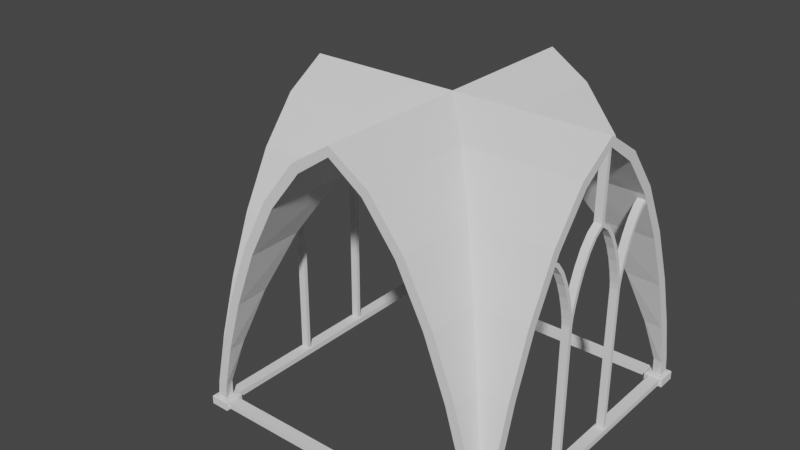 # Source: Ceiling_Crossing.blend  (saved by Blender 2.81.16; exported with 4.5.12 LTS)
import bpy
from mathutils import Matrix  # noqa: F401  (used for matrix-valued properties, if any)

bpy.ops.wm.read_factory_settings(use_empty=True)
scene = bpy.context.scene
scene.name = 'Scene'

# ---- collections
col_collection = bpy.data.collections.new('Collection'); scene.collection.children.link(col_collection)
col_rest = bpy.data.collections.new('rest'); col_collection.children.link(col_rest)
col_rest.hide_render = True
col_rest.hide_viewport = True

# ---- world
world_world = bpy.data.worlds.new('World'); scene.world = world_world
world_world.use_nodes = True; world_world.node_tree.nodes.clear()
_N = world_world.node_tree.nodes; _L = world_world.node_tree.links
n0 = _N.new('ShaderNodeOutputWorld'); n0.name = 'World Output'; n0.location = (300, 300)
n1 = _N.new('ShaderNodeBackground'); n1.name = 'Background'; n1.location = (10, 300)
n1.inputs[0].default_value = (0.05088, 0.05088, 0.05088, 1.0)
_L.new(n1.outputs[0], n0.inputs[0])
n0.is_active_output = True
world_world.color = (0.05088, 0.05088, 0.05088)
world_world.use_sun_shadow = False
world_world.sun_shadow_jitter_overblur = 0.0

# ---- meshes
me_lod_a_ceiling_crossing = bpy.data.meshes.new('LOD_A_Ceiling_Crossing')
me_lod_a_ceiling_crossing.from_pydata([(8.0, -0.08662, 0.7116), (8.0, -0.3432, 1.868), (8.0, -0.7646, 3.29), (8.0, -1.346, 4.795), (8.0, -2.082, 6.202), (8.0, -2.969, 7.331), (8.0, -8.0, -3.02e-07), (8.0, -7.913, 0.7116), (8.0, -7.657, 1.868), (8.0, -7.235, 3.29), (8.0, -6.654, 4.795), (8.0, -5.918, 6.202), (8.0, -5.031, 7.331), (8.0, -4.0, 8.0), (-1.431e-06, -0.08663, 0.7116), (-9.537e-07, -0.3432, 1.868), (-9.537e-07, -0.7646, 3.29), (-4.768e-07, -1.346, 4.795), (0.0, -2.082, 6.202), (2.384e-07, -2.969, 7.331), (1.431e-06, -8.0, 3.02e-07), (1.431e-06, -7.913, 0.7116), (1.192e-06, -7.657, 1.868), (1.669e-06, -7.235, 3.29), (1.192e-06, -6.654, 4.795), (9.537e-07, -5.918, 6.202), (9.537e-07, -5.031, 7.331), (7.153e-07, -4.0, 8.0), (4.0, -4.0, 8.0), (-1.907e-06, -1.907e-06, 3.02e-07), (0.08662, -1.907e-06, 0.7116), (0.3432, -1.669e-06, 1.868), (0.7646, -1.669e-06, 3.29), (1.346, -1.192e-06, 4.795), (2.082, -9.537e-07, 6.202), (2.969, -4.768e-07, 7.331), (8.0, 1.907e-06, -3.02e-07), (7.913, 1.907e-06, 0.7116), (7.657, 1.907e-06, 1.868), (7.235, 1.431e-06, 3.29), (6.654, 1.431e-06, 4.795), (5.918, 9.537e-07, 6.202), (5.031, 4.768e-07, 7.331), (4.0, 0.0, 8.0), (0.08663, -8.0, 0.7116), (0.3432, -8.0, 1.868), (0.7646, -8.0, 3.29), (1.346, -8.0, 4.795), (2.082, -8.0, 6.202), (2.969, -8.0, 7.331), (7.913, -8.0, 0.7116), (7.657, -8.0, 1.868), (7.235, -8.0, 3.29), (6.654, -8.0, 4.795), (5.918, -8.0, 6.202), (5.031, -8.0, 7.331), (4.0, -8.0, 8.0), (7.913, -7.913, 0.7116), (7.657, -7.657, 1.868), (0.3432, -7.657, 1.868), (0.08663, -7.913, 0.7116), (7.235, -7.235, 3.29), (6.654, -6.654, 4.795), (1.346, -6.654, 4.795), (0.7646, -7.235, 3.29), (5.031, -5.031, 7.331), (5.918, -5.918, 6.202), (2.082, -5.918, 6.202), (2.969, -5.031, 7.331), (5.031, -2.969, 7.331), (2.969, -2.969, 7.331), (5.918, -2.082, 6.202), (6.654, -1.346, 4.795), (1.346, -1.346, 4.795), (2.082, -2.082, 6.202), (7.235, -0.7646, 3.29), (7.657, -0.3432, 1.868), (0.7646, -0.7646, 3.29), (0.3432, -0.3432, 1.868), (7.913, -0.08662, 0.7116), (0.08662, -0.08663, 0.7116), (8.0, -0.333, 0.6693), (8.0, -0.5852, 1.806), (8.0, -1.001, 3.209), (8.0, -1.574, 4.691), (8.0, -2.292, 6.066), (8.0, -3.137, 7.146), (7.75, -7.75, -3.017e-07), (8.0, -7.667, 0.6693), (8.0, -7.415, 1.806), (8.0, -6.999, 3.209), (8.0, -6.426, 4.691), (8.0, -5.708, 6.066), (8.0, -4.863, 7.146), (8.0, -4.0, 7.75), (-1.431e-06, -0.333, 0.6693), (-9.537e-07, -0.5852, 1.806), (-9.537e-07, -1.001, 3.209), (-4.768e-07, -1.574, 4.691), (0.0, -2.292, 6.066), (2.384e-07, -3.137, 7.146), (0.25, -7.75, 3.017e-07), (1.431e-06, -7.667, 0.6693), (1.192e-06, -7.415, 1.806), (1.669e-06, -6.999, 3.209), (1.192e-06, -6.426, 4.691), (9.537e-07, -5.708, 6.066), (9.537e-07, -4.863, 7.146), (7.153e-07, -4.0, 7.75), (4.0, -4.0, 7.75), (0.25, -0.25, 3.017e-07), (0.333, -1.907e-06, 0.6693), (0.5852, -1.669e-06, 1.806), (1.001, -1.669e-06, 3.209), (1.574, -1.192e-06, 4.691), (2.292, -9.537e-07, 6.066), (3.137, -4.768e-07, 7.146), (7.75, -0.25, -3.017e-07), (7.667, 1.907e-06, 0.6693), (7.415, 1.907e-06, 1.806), (6.999, 1.431e-06, 3.209), (6.426, 1.431e-06, 4.691), (5.708, 9.537e-07, 6.066), (4.863, 4.768e-07, 7.146), (4.0, 0.0, 7.75), (0.333, -8.0, 0.6693), (0.5852, -8.0, 1.806), (1.001, -8.0, 3.209), (1.574, -8.0, 4.691), (2.292, -8.0, 6.066), (3.137, -8.0, 7.146), (7.667, -8.0, 0.6693), (7.415, -8.0, 1.806), (6.999, -8.0, 3.209), (6.426, -8.0, 4.691), (5.708, -8.0, 6.066), (4.863, -8.0, 7.146), (4.0, -8.0, 7.75), (7.742, -7.742, 0.651), (7.491, -7.491, 1.781), (0.5087, -7.491, 1.781), (0.2581, -7.742, 0.651), (7.077, -7.077, 3.179), (6.507, -6.507, 4.656), (1.493, -6.507, 4.656), (0.9231, -7.077, 3.179), (4.944, -4.944, 7.113), (5.791, -5.791, 6.028), (2.209, -5.791, 6.028), (3.056, -4.944, 7.113), (4.944, -3.056, 7.113), (3.056, -3.056, 7.113), (5.791, -2.209, 6.028), (6.507, -1.493, 4.656), (1.493, -1.493, 4.656), (2.209, -2.209, 6.028), (7.077, -0.9231, 3.179), (7.491, -0.5087, 1.781), (0.9231, -0.9231, 3.179), (0.5087, -0.5087, 1.781), (7.742, -0.2581, 0.651), (0.2581, -0.2581, 0.651), (0.25, 0.0, 0.0), (-1.907e-06, -0.25, 3.02e-07), (8.0, -0.25, -3.017e-07), (7.75, 0.0, -2.943e-07), (8.0, -7.75, -2.943e-07), (7.75, -8.0, -3.008e-07), (0.25, -8.0, 3.017e-07), (0.00314, -7.75, 3.022e-07)], [], [(4, 71, 69, 5), (2, 75, 72, 3), (0, 79, 76, 1), (5, 69, 28, 13), (3, 72, 71, 4), (1, 76, 75, 2), (11, 12, 65, 66), (9, 10, 62, 61), (7, 8, 58, 57), (12, 13, 28, 65), (10, 11, 66, 62), (8, 9, 61, 58), (18, 19, 70, 74), (16, 17, 73, 77), (14, 15, 78, 80), (19, 27, 28, 70), (17, 18, 74, 73), (15, 16, 77, 78), (25, 67, 68, 26), (23, 64, 63, 24), (21, 60, 59, 22), (26, 68, 28, 27), (24, 63, 67, 25), (22, 59, 64, 23), (34, 74, 70, 35), (32, 77, 73, 33), (30, 80, 78, 31), (35, 70, 28, 43), (33, 73, 74, 34), (31, 78, 77, 32), (41, 42, 69, 71), (39, 40, 72, 75), (37, 38, 76, 79), (42, 43, 28, 69), (40, 41, 71, 72), (38, 39, 75, 76), (48, 49, 68, 67), (46, 47, 63, 64), (44, 45, 59, 60), (49, 56, 28, 68), (47, 48, 67, 63), (45, 46, 64, 59), (54, 66, 65, 55), (52, 61, 62, 53), (50, 57, 58, 51), (55, 65, 28, 56), (53, 62, 66, 54), (51, 58, 61, 52), (79, 0, 36), (57, 50, 6), (7, 57, 6), (37, 79, 36), (30, 29, 80), (80, 29, 14), (60, 21, 20), (44, 60, 20), (85, 86, 150, 152), (83, 84, 153, 156), (81, 82, 157, 160), (86, 94, 109, 150), (84, 85, 152, 153), (82, 83, 156, 157), (92, 147, 146, 93), (90, 142, 143, 91), (88, 138, 139, 89), (93, 146, 109, 94), (91, 143, 147, 92), (89, 139, 142, 90), (99, 155, 151, 100), (97, 158, 154, 98), (95, 161, 159, 96), (100, 151, 109, 108), (98, 154, 155, 99), (96, 159, 158, 97), (106, 107, 149, 148), (104, 105, 144, 145), (102, 103, 140, 141), (107, 108, 109, 149), (105, 106, 148, 144), (103, 104, 145, 140), (115, 116, 151, 155), (113, 114, 154, 158), (111, 112, 159, 161), (116, 124, 109, 151), (114, 115, 155, 154), (112, 113, 158, 159), (122, 152, 150, 123), (120, 156, 153, 121), (118, 160, 157, 119), (123, 150, 109, 124), (121, 153, 152, 122), (119, 157, 156, 120), (129, 148, 149, 130), (127, 145, 144, 128), (125, 141, 140, 126), (130, 149, 109, 137), (128, 144, 148, 129), (126, 140, 145, 127), (135, 136, 146, 147), (133, 134, 143, 142), (131, 132, 139, 138), (136, 137, 109, 146), (134, 135, 147, 143), (132, 133, 142, 139), (165, 36, 164, 117), (131, 138, 87, 167), (88, 166, 87, 138), (118, 165, 117, 160), (29, 163, 110, 162), (102, 141, 101, 169), (168, 125, 141, 101), (0, 1, 82, 81), (1, 2, 83, 82), (2, 3, 84, 83), (3, 4, 85, 84), (4, 5, 86, 85), (5, 13, 94, 86), (6, 50, 131, 167), (8, 7, 88, 89), (9, 8, 89, 90), (10, 9, 90, 91), (11, 10, 91, 92), (12, 11, 92, 93), (13, 12, 93, 94), (15, 14, 95, 96), (16, 15, 96, 97), (17, 16, 97, 98), (18, 17, 98, 99), (19, 18, 99, 100), (27, 19, 100, 108), (168, 101, 169, 20), (21, 22, 103, 102), (22, 23, 104, 103), (23, 24, 105, 104), (24, 25, 106, 105), (25, 26, 107, 106), (26, 27, 108, 107), (30, 31, 112, 111), (31, 32, 113, 112), (32, 33, 114, 113), (33, 34, 115, 114), (34, 35, 116, 115), (35, 43, 124, 116), (36, 0, 81, 164), (38, 37, 118, 119), (39, 38, 119, 120), (40, 39, 120, 121), (41, 40, 121, 122), (42, 41, 122, 123), (43, 42, 123, 124), (45, 44, 125, 126), (46, 45, 126, 127), (47, 46, 127, 128), (48, 47, 128, 129), (49, 48, 129, 130), (56, 49, 130, 137), (50, 51, 132, 131), (51, 52, 133, 132), (52, 53, 134, 133), (53, 54, 135, 134), (54, 55, 136, 135), (55, 56, 137, 136), (36, 165, 118, 37), (29, 163, 95, 14), (20, 21, 102, 169), (166, 6, 167, 87), (95, 163, 110, 161), (111, 161, 110, 162), (29, 30, 111, 162), (81, 160, 117, 164), (6, 166, 88, 7), (44, 20, 168, 125)])
me_lod_a_ceiling_crossing.use_remesh_preserve_volume = False
me_lod_a_ceiling_crossing.use_remesh_preserve_attributes = False
me_lod_a_ceiling_crossing.use_mirror_vertex_groups = False
me_lod_a_ceiling_crossing.update()
me_lod_b_ceiling_crossing = bpy.data.meshes.new('LOD_B_Ceiling_Crossing')
me_lod_b_ceiling_crossing.from_pydata([(8.0, -0.08662, 0.7116), (8.0, -0.3432, 1.868), (8.0, -0.7646, 3.29), (8.0, -1.346, 4.795), (8.0, -2.082, 6.202), (8.0, -2.969, 7.331), (8.0, -8.0, -3.02e-07), (8.0, -7.913, 0.7116), (8.0, -7.657, 1.868), (8.0, -7.235, 3.29), (8.0, -6.654, 4.795), (8.0, -5.918, 6.202), (8.0, -5.031, 7.331), (8.0, -4.0, 8.0), (-1.431e-06, -0.08663, 0.7116), (-9.537e-07, -0.3432, 1.868), (-9.537e-07, -0.7646, 3.29), (-4.768e-07, -1.346, 4.795), (0.0, -2.082, 6.202), (2.384e-07, -2.969, 7.331), (1.431e-06, -8.0, 3.02e-07), (1.431e-06, -7.913, 0.7116), (1.192e-06, -7.657, 1.868), (1.669e-06, -7.235, 3.29), (1.192e-06, -6.654, 4.795), (9.537e-07, -5.918, 6.202), (9.537e-07, -5.031, 7.331), (7.153e-07, -4.0, 8.0), (4.0, -4.0, 8.0), (-1.907e-06, -1.907e-06, 3.02e-07), (0.08662, -1.907e-06, 0.7116), (0.3432, -1.669e-06, 1.868), (0.7646, -1.669e-06, 3.29), (1.346, -1.192e-06, 4.795), (2.082, -9.537e-07, 6.202), (2.969, -4.768e-07, 7.331), (8.0, 1.907e-06, -3.02e-07), (7.913, 1.907e-06, 0.7116), (7.657, 1.907e-06, 1.868), (7.235, 1.431e-06, 3.29), (6.654, 1.431e-06, 4.795), (5.918, 9.537e-07, 6.202), (5.031, 4.768e-07, 7.331), (4.0, 0.0, 8.0), (0.08663, -8.0, 0.7116), (0.3432, -8.0, 1.868), (0.7646, -8.0, 3.29), (1.346, -8.0, 4.795), (2.082, -8.0, 6.202), (2.969, -8.0, 7.331), (7.913, -8.0, 0.7116), (7.657, -8.0, 1.868), (7.235, -8.0, 3.29), (6.654, -8.0, 4.795), (5.918, -8.0, 6.202), (5.031, -8.0, 7.331), (4.0, -8.0, 8.0), (7.913, -7.913, 0.7116), (7.657, -7.657, 1.868), (0.3432, -7.657, 1.868), (0.08663, -7.913, 0.7116), (7.235, -7.235, 3.29), (6.654, -6.654, 4.795), (1.346, -6.654, 4.795), (0.7646, -7.235, 3.29), (5.031, -5.031, 7.331), (5.918, -5.918, 6.202), (2.082, -5.918, 6.202), (2.969, -5.031, 7.331), (5.031, -2.969, 7.331), (2.969, -2.969, 7.331), (5.918, -2.082, 6.202), (6.654, -1.346, 4.795), (1.346, -1.346, 4.795), (2.082, -2.082, 6.202), (7.235, -0.7646, 3.29), (7.657, -0.3432, 1.868), (0.7646, -0.7646, 3.29), (0.3432, -0.3432, 1.868), (7.913, -0.08662, 0.7116), (0.08662, -0.08663, 0.7116), (8.0, -0.333, 0.6693), (8.0, -0.5852, 1.806), (8.0, -1.001, 3.209), (8.0, -1.574, 4.691), (8.0, -2.292, 6.066), (8.0, -3.137, 7.146), (7.75, -7.75, -3.017e-07), (8.0, -7.667, 0.6693), (8.0, -7.415, 1.806), (8.0, -6.999, 3.209), (8.0, -6.426, 4.691), (8.0, -5.708, 6.066), (8.0, -4.863, 7.146), (8.0, -4.0, 7.75), (-1.431e-06, -0.333, 0.6693), (-9.537e-07, -0.5852, 1.806), (-9.537e-07, -1.001, 3.209), (-4.768e-07, -1.574, 4.691), (0.0, -2.292, 6.066), (2.384e-07, -3.137, 7.146), (0.25, -7.75, 3.017e-07), (1.431e-06, -7.667, 0.6693), (1.192e-06, -7.415, 1.806), (1.669e-06, -6.999, 3.209), (1.192e-06, -6.426, 4.691), (9.537e-07, -5.708, 6.066), (9.537e-07, -4.863, 7.146), (7.153e-07, -4.0, 7.75), (4.0, -4.0, 7.75), (0.25, -0.25, 3.017e-07), (0.333, -1.907e-06, 0.6693), (0.5852, -1.669e-06, 1.806), (1.001, -1.669e-06, 3.209), (1.574, -1.192e-06, 4.691), (2.292, -9.537e-07, 6.066), (3.137, -4.768e-07, 7.146), (7.75, -0.25, -3.017e-07), (7.667, 1.907e-06, 0.6693), (7.415, 1.907e-06, 1.806), (6.999, 1.431e-06, 3.209), (6.426, 1.431e-06, 4.691), (5.708, 9.537e-07, 6.066), (4.863, 4.768e-07, 7.146), (4.0, 0.0, 7.75), (0.333, -8.0, 0.6693), (0.5852, -8.0, 1.806), (1.001, -8.0, 3.209), (1.574, -8.0, 4.691), (2.292, -8.0, 6.066), (3.137, -8.0, 7.146), (7.667, -8.0, 0.6693), (7.415, -8.0, 1.806), (6.999, -8.0, 3.209), (6.426, -8.0, 4.691), (5.708, -8.0, 6.066), (4.863, -8.0, 7.146), (4.0, -8.0, 7.75), (7.742, -7.742, 0.651), (7.491, -7.491, 1.781), (0.5087, -7.491, 1.781), (0.2581, -7.742, 0.651), (7.077, -7.077, 3.179), (6.507, -6.507, 4.656), (1.493, -6.507, 4.656), (0.9231, -7.077, 3.179), (4.944, -4.944, 7.113), (5.791, -5.791, 6.028), (2.209, -5.791, 6.028), (3.056, -4.944, 7.113), (4.944, -3.056, 7.113), (3.056, -3.056, 7.113), (5.791, -2.209, 6.028), (6.507, -1.493, 4.656), (1.493, -1.493, 4.656), (2.209, -2.209, 6.028), (7.077, -0.9231, 3.179), (7.491, -0.5087, 1.781), (0.9231, -0.9231, 3.179), (0.5087, -0.5087, 1.781), (7.742, -0.2581, 0.651), (0.2581, -0.2581, 0.651), (0.25, 0.0, 0.0), (-1.907e-06, -0.25, 3.02e-07), (8.0, -0.25, -3.017e-07), (7.75, 0.0, -2.943e-07), (8.0, -7.75, -2.943e-07), (7.75, -8.0, -3.008e-07), (0.25, -8.0, 3.017e-07), (0.00314, -7.75, 3.022e-07), (7.75, 0.025, 0.05), (7.75, 0.025, 0.2), (7.75, -0.275, 0.05), (7.75, -0.275, 0.2), (0.25, 0.025, 0.05), (0.25, 0.025, 0.2), (0.25, -0.275, 0.05), (0.25, -0.275, 0.2), (4.0, -0.275, 0.05), (4.0, -0.275, 0.2), (4.0, 0.025, 0.05), (4.0, 0.025, 0.2), (0.25, -8.025, 0.05), (0.25, -8.025, 0.2), (0.25, -7.725, 0.05), (0.25, -7.725, 0.2), (7.75, -8.025, 0.05), (7.75, -8.025, 0.2), (7.75, -7.725, 0.05), (7.75, -7.725, 0.2), (4.0, -7.725, 0.05), (4.0, -7.725, 0.2), (4.0, -8.025, 0.05), (4.0, -8.025, 0.2), (8.025, -7.75, 0.05), (8.025, -7.75, 0.2), (7.725, -7.75, 0.05), (7.725, -7.75, 0.2), (8.025, -0.25, 0.05), (8.025, -0.25, 0.2), (7.725, -0.25, 0.05), (7.725, -0.25, 0.2), (7.725, -4.0, 0.05), (7.725, -4.0, 0.2), (8.025, -4.0, 0.05), (8.025, -4.0, 0.2), (-0.02501, -0.25, 0.05), (-0.02501, -0.25, 0.2), (0.275, -0.25, 0.05), (0.275, -0.25, 0.2), (-0.02499, -7.75, 0.05), (-0.02499, -7.75, 0.2), (0.275, -7.75, 0.05), (0.275, -7.75, 0.2), (0.275, -4.0, 0.05), (0.275, -4.0, 0.2), (-0.025, -4.0, 0.05), (-0.025, -4.0, 0.2), (-0.1, -0.4, 0.0), (-0.1, 0.1, 0.0), (0.4, -0.4, 0.0), (0.4, 0.1, 0.0), (-0.06512, -0.3651, 0.25), (-0.1, -0.4, 0.2151), (-0.06512, 0.06512, 0.25), (-0.1, 0.1, 0.2151), (0.3651, -0.3651, 0.25), (0.4, -0.4, 0.2151), (0.3651, 0.06512, 0.25), (0.4, 0.1, 0.2151), (-0.1, -8.1, 0.0), (-0.1, -7.6, 0.0), (0.4, -8.1, 0.0), (0.4, -7.6, 0.0), (-0.06512, -8.065, 0.25), (-0.1, -8.1, 0.2151), (-0.06512, -7.635, 0.25), (-0.1, -7.6, 0.2151), (0.3651, -8.065, 0.25), (0.4, -8.1, 0.2151), (0.3651, -7.635, 0.25), (0.4, -7.6, 0.2151), (7.6, -8.1, 0.0), (7.6, -7.6, 0.0), (8.1, -8.1, 0.0), (8.1, -7.6, 0.0), (7.635, -8.065, 0.25), (7.6, -8.1, 0.2151), (7.635, -7.635, 0.25), (7.6, -7.6, 0.2151), (8.065, -8.065, 0.25), (8.1, -8.1, 0.2151), (8.065, -7.635, 0.25), (8.1, -7.6, 0.2151), (7.6, -0.4, 0.0), (7.6, 0.1, 0.0), (8.1, -0.4, 0.0), (8.1, 0.1, 0.0), (7.635, -0.3651, 0.25), (7.6, -0.4, 0.2151), (7.635, 0.06512, 0.25), (7.6, 0.1, 0.2151), (8.065, -0.3651, 0.25), (8.1, -0.4, 0.2151), (8.065, 0.06512, 0.25), (8.1, 0.1, 0.2151), (7.975, -3.083, 4.167), (7.975, -3.146, 4.451), (7.975, -3.25, 4.802), (7.975, -3.393, 5.173), (7.975, -3.573, 5.517), (7.975, -3.784, 5.787), (7.975, -4.917, 4.167), (7.975, -4.854, 4.451), (7.975, -4.75, 4.802), (7.975, -4.607, 5.173), (7.975, -4.427, 5.517), (7.975, -4.216, 5.787), (7.975, -4.022, 5.922), (7.975, -3.062, 4.0), (7.975, -4.938, 4.0), (7.775, -3.083, 4.167), (7.775, -3.146, 4.451), (7.775, -3.25, 4.802), (7.775, -3.393, 5.173), (7.775, -3.573, 5.517), (7.775, -3.784, 5.787), (7.775, -4.917, 4.167), (7.775, -4.854, 4.451), (7.775, -4.75, 4.802), (7.775, -4.607, 5.173), (7.775, -4.427, 5.517), (7.775, -4.216, 5.787), (7.775, -4.022, 5.922), (7.775, -3.062, 4.0), (7.775, -4.938, 4.0), (7.975, -3.978, 5.922), (7.775, -3.978, 5.922), (7.775, -2.979, 4.451), (7.775, -2.875, 4.802), (7.775, -2.732, 5.173), (7.775, -2.552, 5.517), (7.775, -2.341, 5.787), (7.975, -2.979, 4.451), (7.975, -2.875, 4.802), (7.975, -2.732, 5.173), (7.975, -2.552, 5.517), (7.975, -2.341, 5.787), (7.775, -2.147, 5.922), (7.975, -2.147, 5.922), (7.975, -5.021, 4.451), (7.975, -5.125, 4.802), (7.975, -5.268, 5.173), (7.975, -5.448, 5.517), (7.975, -5.659, 5.787), (7.775, -4.958, 4.167), (7.775, -5.021, 4.451), (7.775, -5.125, 4.802), (7.775, -5.268, 5.173), (7.775, -5.448, 5.517), (7.775, -5.659, 5.787), (7.975, -5.853, 5.922), (7.775, -5.853, 5.922), (7.775, -3.062, 0.125), (7.975, -3.062, 0.125), (7.975, -4.938, 0.125), (7.775, -4.938, 0.125), (7.975, -3.049, 4.477), (7.975, -3.156, 4.835), (7.975, -3.302, 5.214), (7.975, -3.489, 5.571), (7.975, -3.716, 5.859), (7.975, -4.99, 4.309), (7.975, -4.951, 4.477), (7.975, -4.844, 4.835), (7.975, -4.698, 5.214), (7.975, -4.511, 5.571), (7.975, -4.284, 5.859), (7.975, -4.052, 6.018), (7.975, -3.042, 4.167), (7.975, -4.958, 4.167), (7.775, -3.049, 4.477), (7.775, -3.156, 4.835), (7.775, -3.302, 5.214), (7.775, -3.489, 5.571), (7.775, -3.716, 5.859), (7.775, -4.99, 4.309), (7.775, -4.951, 4.477), (7.775, -4.844, 4.835), (7.775, -4.698, 5.214), (7.775, -4.511, 5.571), (7.775, -4.284, 5.859), (7.775, -4.052, 6.018), (7.775, -3.042, 4.167), (7.975, -3.948, 6.018), (7.775, -3.948, 6.018), (7.775, -2.943, 4.15), (7.775, -2.882, 4.426), (7.775, -2.78, 4.77), (7.775, -2.64, 5.132), (7.775, -2.468, 5.462), (7.775, -2.272, 5.714), (7.775, -2.963, 3.994), (7.975, -2.943, 4.15), (7.975, -2.882, 4.426), (7.975, -2.78, 4.77), (7.975, -2.64, 5.132), (7.975, -2.468, 5.462), (7.975, -2.272, 5.714), (7.975, -2.963, 3.994), (7.775, -2.089, 5.84), (7.975, -2.089, 5.84), (7.975, -5.057, 4.15), (7.975, -5.118, 4.426), (7.975, -5.22, 4.77), (7.975, -5.36, 5.132), (7.975, -5.532, 5.462), (7.975, -5.728, 5.714), (7.975, -5.037, 3.994), (7.775, -5.057, 4.15), (7.775, -5.118, 4.426), (7.775, -5.22, 4.77), (7.775, -5.36, 5.132), (7.775, -5.532, 5.462), (7.775, -5.728, 5.714), (7.775, -5.037, 3.994), (7.975, -5.911, 5.84), (7.775, -5.911, 5.84), (7.775, -2.963, 0.125), (7.975, -2.963, 0.125), (7.975, -5.037, 0.125), (7.775, -5.037, 0.125), (7.775, -3.01, 4.309), (7.975, -3.01, 4.309), (7.775, -2.913, 4.288), (7.975, -2.913, 4.288), (7.975, -5.087, 4.288), (7.775, -5.087, 4.288), (7.975, -3.948, 7.797), (7.975, -4.052, 7.797), (7.775, -3.948, 7.797), (7.775, -4.052, 7.797), (0.025, -4.942, 4.167), (0.025, -4.879, 4.451), (0.025, -4.775, 4.802), (0.025, -4.632, 5.173), (0.025, -4.452, 5.517), (0.025, -4.241, 5.787), (0.025, -3.108, 4.167), (0.025, -3.171, 4.451), (0.025, -3.275, 4.802), (0.025, -3.418, 5.173), (0.025, -3.598, 5.517), (0.025, -3.809, 5.787), (0.025, -4.003, 5.922), (0.025, -4.963, 4.0), (0.025, -3.088, 4.0), (0.225, -4.942, 4.167), (0.225, -4.879, 4.451), (0.225, -4.775, 4.802), (0.225, -4.632, 5.173), (0.225, -4.452, 5.517), (0.225, -4.241, 5.787), (0.225, -3.108, 4.167), (0.225, -3.171, 4.451), (0.225, -3.275, 4.802), (0.225, -3.418, 5.173), (0.225, -3.598, 5.517), (0.225, -3.809, 5.787), (0.225, -4.003, 5.922), (0.225, -4.963, 4.0), (0.225, -3.088, 4.0), (0.025, -4.047, 5.922), (0.225, -4.047, 5.922), (0.225, -5.046, 4.451), (0.225, -5.15, 4.802), (0.225, -5.293, 5.173), (0.225, -5.473, 5.517), (0.225, -5.684, 5.787), (0.025, -5.046, 4.451), (0.025, -5.15, 4.802), (0.025, -5.293, 5.173), (0.025, -5.473, 5.517), (0.025, -5.684, 5.787), (0.225, -5.878, 5.922), (0.025, -5.878, 5.922), (0.025, -3.004, 4.451), (0.025, -2.9, 4.802), (0.025, -2.757, 5.173), (0.025, -2.577, 5.517), (0.025, -2.366, 5.787), (0.225, -3.067, 4.167), (0.225, -3.004, 4.451), (0.225, -2.9, 4.802), (0.225, -2.757, 5.173), (0.225, -2.577, 5.517), (0.225, -2.366, 5.787), (0.025, -2.172, 5.922), (0.225, -2.172, 5.922), (0.225, -4.963, 0.125), (0.025, -4.963, 0.125), (0.025, -3.088, 0.125), (0.225, -3.088, 0.125), (0.025, -4.976, 4.477), (0.025, -4.869, 4.835), (0.025, -4.723, 5.214), (0.025, -4.536, 5.571), (0.025, -4.309, 5.859), (0.025, -3.035, 4.309), (0.025, -3.074, 4.477), (0.025, -3.181, 4.835), (0.025, -3.327, 5.214), (0.025, -3.514, 5.571), (0.025, -3.741, 5.859), (0.025, -3.973, 6.018), (0.025, -4.983, 4.167), (0.025, -3.067, 4.167), (0.225, -4.976, 4.477), (0.225, -4.869, 4.835), (0.225, -4.723, 5.214), (0.225, -4.536, 5.571), (0.225, -4.309, 5.859), (0.225, -3.035, 4.309), (0.225, -3.074, 4.477), (0.225, -3.181, 4.835), (0.225, -3.327, 5.214), (0.225, -3.514, 5.571), (0.225, -3.741, 5.859), (0.225, -3.973, 6.018), (0.225, -4.983, 4.167), (0.025, -4.077, 6.018), (0.225, -4.077, 6.018), (0.225, -5.082, 4.15), (0.225, -5.143, 4.426), (0.225, -5.245, 4.77), (0.225, -5.385, 5.132), (0.225, -5.557, 5.462), (0.225, -5.753, 5.714), (0.225, -5.062, 3.994), (0.025, -5.082, 4.15), (0.025, -5.143, 4.426), (0.025, -5.245, 4.77), (0.025, -5.385, 5.132), (0.025, -5.557, 5.462), (0.025, -5.753, 5.714), (0.025, -5.062, 3.994), (0.225, -5.936, 5.84), (0.025, -5.936, 5.84), (0.025, -2.968, 4.15), (0.025, -2.907, 4.426), (0.025, -2.805, 4.77), (0.025, -2.665, 5.132), (0.025, -2.493, 5.462), (0.025, -2.297, 5.714), (0.025, -2.988, 3.994), (0.225, -2.968, 4.15), (0.225, -2.907, 4.426), (0.225, -2.805, 4.77), (0.225, -2.665, 5.132), (0.225, -2.493, 5.462), (0.225, -2.297, 5.714), (0.225, -2.988, 3.994), (0.025, -2.114, 5.84), (0.225, -2.114, 5.84), (0.225, -5.062, 0.125), (0.025, -5.062, 0.125), (0.025, -2.988, 0.125), (0.225, -2.988, 0.125), (0.225, -5.015, 4.309), (0.025, -5.015, 4.309), (0.225, -5.112, 4.288), (0.025, -5.112, 4.288), (0.025, -2.938, 4.288), (0.225, -2.938, 4.288), (0.025, -4.077, 7.797), (0.025, -3.973, 7.797), (0.225, -4.077, 7.797), (0.225, -3.973, 7.797)], [], [(4, 71, 69, 5), (2, 75, 72, 3), (0, 79, 76, 1), (5, 69, 28, 13), (3, 72, 71, 4), (1, 76, 75, 2), (11, 12, 65, 66), (9, 10, 62, 61), (7, 8, 58, 57), (12, 13, 28, 65), (10, 11, 66, 62), (8, 9, 61, 58), (18, 19, 70, 74), (16, 17, 73, 77), (14, 15, 78, 80), (19, 27, 28, 70), (17, 18, 74, 73), (15, 16, 77, 78), (25, 67, 68, 26), (23, 64, 63, 24), (21, 60, 59, 22), (26, 68, 28, 27), (24, 63, 67, 25), (22, 59, 64, 23), (34, 74, 70, 35), (32, 77, 73, 33), (30, 80, 78, 31), (35, 70, 28, 43), (33, 73, 74, 34), (31, 78, 77, 32), (41, 42, 69, 71), (39, 40, 72, 75), (37, 38, 76, 79), (42, 43, 28, 69), (40, 41, 71, 72), (38, 39, 75, 76), (48, 49, 68, 67), (46, 47, 63, 64), (44, 45, 59, 60), (49, 56, 28, 68), (47, 48, 67, 63), (45, 46, 64, 59), (54, 66, 65, 55), (52, 61, 62, 53), (50, 57, 58, 51), (55, 65, 28, 56), (53, 62, 66, 54), (51, 58, 61, 52), (79, 0, 36), (57, 50, 6), (7, 57, 6), (37, 79, 36), (30, 29, 80), (80, 29, 14), (60, 21, 20), (44, 60, 20), (85, 86, 150, 152), (83, 84, 153, 156), (81, 82, 157, 160), (86, 94, 109, 150), (84, 85, 152, 153), (82, 83, 156, 157), (92, 147, 146, 93), (90, 142, 143, 91), (88, 138, 139, 89), (93, 146, 109, 94), (91, 143, 147, 92), (89, 139, 142, 90), (99, 155, 151, 100), (97, 158, 154, 98), (95, 161, 159, 96), (100, 151, 109, 108), (98, 154, 155, 99), (96, 159, 158, 97), (106, 107, 149, 148), (104, 105, 144, 145), (102, 103, 140, 141), (107, 108, 109, 149), (105, 106, 148, 144), (103, 104, 145, 140), (115, 116, 151, 155), (113, 114, 154, 158), (111, 112, 159, 161), (116, 124, 109, 151), (114, 115, 155, 154), (112, 113, 158, 159), (122, 152, 150, 123), (120, 156, 153, 121), (118, 160, 157, 119), (123, 150, 109, 124), (121, 153, 152, 122), (119, 157, 156, 120), (129, 148, 149, 130), (127, 145, 144, 128), (125, 141, 140, 126), (130, 149, 109, 137), (128, 144, 148, 129), (126, 140, 145, 127), (135, 136, 146, 147), (133, 134, 143, 142), (131, 132, 139, 138), (136, 137, 109, 146), (134, 135, 147, 143), (132, 133, 142, 139), (165, 36, 164, 117), (131, 138, 87, 167), (88, 166, 87, 138), (118, 165, 117, 160), (29, 162, 110, 163), (102, 141, 101, 169), (168, 101, 141, 125), (0, 1, 82, 81), (1, 2, 83, 82), (2, 3, 84, 83), (3, 4, 85, 84), (4, 5, 86, 85), (5, 13, 94, 86), (6, 50, 131, 167), (8, 7, 88, 89), (9, 8, 89, 90), (10, 9, 90, 91), (11, 10, 91, 92), (12, 11, 92, 93), (13, 12, 93, 94), (15, 14, 95, 96), (16, 15, 96, 97), (17, 16, 97, 98), (18, 17, 98, 99), (19, 18, 99, 100), (27, 19, 100, 108), (168, 20, 169, 101), (21, 22, 103, 102), (22, 23, 104, 103), (23, 24, 105, 104), (24, 25, 106, 105), (25, 26, 107, 106), (26, 27, 108, 107), (30, 31, 112, 111), (31, 32, 113, 112), (32, 33, 114, 113), (33, 34, 115, 114), (34, 35, 116, 115), (35, 43, 124, 116), (36, 0, 81, 164), (38, 37, 118, 119), (39, 38, 119, 120), (40, 39, 120, 121), (41, 40, 121, 122), (42, 41, 122, 123), (43, 42, 123, 124), (45, 44, 125, 126), (46, 45, 126, 127), (47, 46, 127, 128), (48, 47, 128, 129), (49, 48, 129, 130), (56, 49, 130, 137), (50, 51, 132, 131), (51, 52, 133, 132), (52, 53, 134, 133), (53, 54, 135, 134), (54, 55, 136, 135), (55, 56, 137, 136), (36, 165, 118, 37), (29, 163, 95, 14), (20, 21, 102, 169), (166, 6, 167, 87), (95, 163, 110, 161), (111, 161, 110, 162), (29, 30, 111, 162), (81, 160, 117, 164), (6, 166, 88, 7), (44, 20, 168, 125), (170, 171, 173, 172), (178, 179, 177, 176), (176, 177, 175, 174), (180, 181, 171, 170), (178, 176, 174, 180), (179, 173, 171, 181), (177, 179, 181, 175), (172, 178, 180, 170), (174, 175, 181, 180), (172, 173, 179, 178), (182, 183, 185, 184), (190, 191, 189, 188), (188, 189, 187, 186), (192, 193, 183, 182), (190, 188, 186, 192), (191, 185, 183, 193), (189, 191, 193, 187), (184, 190, 192, 182), (186, 187, 193, 192), (184, 185, 191, 190), (194, 195, 197, 196), (202, 203, 201, 200), (200, 201, 199, 198), (204, 205, 195, 194), (202, 200, 198, 204), (203, 197, 195, 205), (201, 203, 205, 199), (196, 202, 204, 194), (198, 199, 205, 204), (196, 197, 203, 202), (206, 207, 209, 208), (214, 215, 213, 212), (212, 213, 211, 210), (216, 217, 207, 206), (214, 212, 210, 216), (215, 209, 207, 217), (213, 215, 217, 211), (208, 214, 216, 206), (210, 211, 217, 216), (208, 209, 215, 214), (228, 224, 222, 226), (221, 229, 227, 220), (218, 223, 225, 219), (219, 221, 220, 218), (219, 225, 229, 221), (222, 224, 225, 223), (224, 228, 229, 225), (228, 226, 227, 229), (226, 222, 223, 227), (220, 227, 223, 218), (240, 236, 234, 238), (233, 241, 239, 232), (230, 235, 237, 231), (231, 233, 232, 230), (231, 237, 241, 233), (234, 236, 237, 235), (236, 240, 241, 237), (240, 238, 239, 241), (238, 234, 235, 239), (232, 239, 235, 230), (252, 248, 246, 250), (245, 253, 251, 244), (242, 247, 249, 243), (243, 245, 244, 242), (243, 249, 253, 245), (246, 248, 249, 247), (248, 252, 253, 249), (252, 250, 251, 253), (250, 246, 247, 251), (244, 251, 247, 242), (264, 260, 258, 262), (257, 265, 263, 256), (254, 259, 261, 255), (255, 257, 256, 254), (255, 261, 265, 257), (258, 260, 261, 259), (260, 264, 265, 261), (264, 262, 263, 265), (262, 258, 259, 263), (256, 263, 259, 254), (277, 292, 293, 278), (270, 271, 286, 285), (272, 280, 295, 287), (296, 278, 293, 297), (266, 281, 294, 279), (272, 287, 288, 273), (273, 288, 289, 274), (266, 267, 282, 281), (274, 289, 290, 275), (267, 268, 283, 282), (275, 290, 291, 276), (268, 269, 284, 283), (276, 291, 292, 277), (269, 270, 285, 284), (271, 296, 297, 286), (301, 306, 307, 302), (392, 393, 303, 298), (298, 303, 304, 299), (299, 304, 305, 300), (300, 305, 306, 301), (302, 307, 309, 308), (313, 319, 320, 314), (340, 280, 295, 315), (332, 346, 316, 310), (310, 316, 317, 311), (311, 317, 318, 312), (312, 318, 319, 313), (314, 320, 322, 321), (295, 280, 325, 326), (279, 294, 323, 324), (337, 338, 352, 351), (330, 344, 345, 331), (332, 346, 315, 340), (355, 352, 401, 400), (393, 339, 353, 392), (332, 333, 347, 346), (333, 334, 348, 347), (393, 392, 341, 327), (334, 335, 349, 348), (327, 341, 342, 328), (335, 336, 350, 349), (328, 342, 343, 329), (336, 337, 351, 350), (329, 343, 344, 330), (331, 345, 355, 354), (360, 361, 368, 367), (356, 363, 369, 362), (394, 357, 364, 395), (357, 358, 365, 364), (358, 359, 366, 365), (359, 360, 367, 366), (361, 370, 371, 368), (376, 377, 384, 383), (372, 379, 385, 378), (396, 373, 380, 397), (373, 374, 381, 380), (374, 375, 382, 381), (375, 376, 383, 382), (377, 386, 387, 384), (385, 391, 390, 378), (369, 389, 388, 362), (267, 266, 393, 327), (268, 267, 327, 328), (269, 268, 328, 329), (270, 269, 329, 330), (271, 270, 330, 331), (278, 296, 354, 338), (272, 273, 333, 332), (273, 274, 334, 333), (274, 275, 335, 334), (275, 276, 336, 335), (276, 277, 337, 336), (277, 278, 338, 337), (280, 272, 332, 340), (266, 279, 339, 393), (281, 282, 341, 392), (282, 283, 342, 341), (283, 284, 343, 342), (284, 285, 344, 343), (285, 286, 345, 344), (297, 293, 352, 355), (288, 287, 346, 347), (289, 288, 347, 348), (290, 289, 348, 349), (291, 290, 349, 350), (292, 291, 350, 351), (293, 292, 351, 352), (287, 295, 315, 346), (294, 281, 392, 353), (279, 294, 353, 339), (296, 271, 331, 354), (286, 297, 355, 345), (392, 298, 357, 394), (298, 299, 358, 357), (299, 300, 359, 358), (300, 301, 360, 359), (301, 302, 361, 360), (294, 353, 356, 362), (393, 339, 363, 395), (304, 303, 364, 365), (305, 304, 365, 366), (306, 305, 366, 367), (307, 306, 367, 368), (339, 279, 369, 363), (302, 308, 370, 361), (309, 307, 368, 371), (308, 309, 371, 370), (332, 310, 373, 396), (310, 311, 374, 373), (311, 312, 375, 374), (312, 313, 376, 375), (313, 314, 377, 376), (280, 340, 372, 378), (346, 315, 379, 397), (317, 316, 380, 381), (318, 317, 381, 382), (319, 318, 382, 383), (320, 319, 383, 384), (315, 295, 385, 379), (314, 321, 386, 377), (322, 320, 384, 387), (321, 322, 387, 386), (324, 323, 388, 389), (326, 325, 390, 391), (295, 326, 391, 385), (325, 280, 378, 390), (279, 324, 389, 369), (323, 294, 362, 388), (303, 393, 395, 364), (353, 392, 394, 356), (356, 394, 395, 363), (316, 346, 397, 380), (340, 332, 396, 372), (372, 396, 397, 379), (398, 400, 401, 399), (354, 355, 400, 398), (352, 338, 399, 401), (338, 354, 398, 399), (413, 428, 429, 414), (406, 407, 422, 421), (408, 416, 431, 423), (432, 414, 429, 433), (402, 417, 430, 415), (408, 423, 424, 409), (409, 424, 425, 410), (402, 403, 418, 417), (410, 425, 426, 411), (403, 404, 419, 418), (411, 426, 427, 412), (404, 405, 420, 419), (412, 427, 428, 413), (405, 406, 421, 420), (407, 432, 433, 422), (437, 442, 443, 438), (528, 529, 439, 434), (434, 439, 440, 435), (435, 440, 441, 436), (436, 441, 442, 437), (438, 443, 445, 444), (449, 455, 456, 450), (476, 416, 431, 451), (468, 482, 452, 446), (446, 452, 453, 447), (447, 453, 454, 448), (448, 454, 455, 449), (450, 456, 458, 457), (431, 416, 461, 462), (415, 430, 459, 460), (473, 474, 488, 487), (466, 480, 481, 467), (468, 482, 451, 476), (491, 488, 537, 536), (529, 475, 489, 528), (468, 469, 483, 482), (469, 470, 484, 483), (529, 528, 477, 463), (470, 471, 485, 484), (463, 477, 478, 464), (471, 472, 486, 485), (464, 478, 479, 465), (472, 473, 487, 486), (465, 479, 480, 466), (467, 481, 491, 490), (496, 497, 504, 503), (492, 499, 505, 498), (530, 493, 500, 531), (493, 494, 501, 500), (494, 495, 502, 501), (495, 496, 503, 502), (497, 506, 507, 504), (512, 513, 520, 519), (508, 515, 521, 514), (532, 509, 516, 533), (509, 510, 517, 516), (510, 511, 518, 517), (511, 512, 519, 518), (513, 522, 523, 520), (521, 527, 526, 514), (505, 525, 524, 498), (403, 402, 529, 463), (404, 403, 463, 464), (405, 404, 464, 465), (406, 405, 465, 466), (407, 406, 466, 467), (414, 432, 490, 474), (408, 409, 469, 468), (409, 410, 470, 469), (410, 411, 471, 470), (411, 412, 472, 471), (412, 413, 473, 472), (413, 414, 474, 473), (416, 408, 468, 476), (402, 415, 475, 529), (417, 418, 477, 528), (418, 419, 478, 477), (419, 420, 479, 478), (420, 421, 480, 479), (421, 422, 481, 480), (433, 429, 488, 491), (424, 423, 482, 483), (425, 424, 483, 484), (426, 425, 484, 485), (427, 426, 485, 486), (428, 427, 486, 487), (429, 428, 487, 488), (423, 431, 451, 482), (430, 417, 528, 489), (415, 430, 489, 475), (432, 407, 467, 490), (422, 433, 491, 481), (528, 434, 493, 530), (434, 435, 494, 493), (435, 436, 495, 494), (436, 437, 496, 495), (437, 438, 497, 496), (430, 489, 492, 498), (529, 475, 499, 531), (440, 439, 500, 501), (441, 440, 501, 502), (442, 441, 502, 503), (443, 442, 503, 504), (475, 415, 505, 499), (438, 444, 506, 497), (445, 443, 504, 507), (444, 445, 507, 506), (468, 446, 509, 532), (446, 447, 510, 509), (447, 448, 511, 510), (448, 449, 512, 511), (449, 450, 513, 512), (416, 476, 508, 514), (482, 451, 515, 533), (453, 452, 516, 517), (454, 453, 517, 518), (455, 454, 518, 519), (456, 455, 519, 520), (451, 431, 521, 515), (450, 457, 522, 513), (458, 456, 520, 523), (457, 458, 523, 522), (460, 459, 524, 525), (462, 461, 526, 527), (431, 462, 527, 521), (461, 416, 514, 526), (415, 460, 525, 505), (459, 430, 498, 524), (439, 529, 531, 500), (489, 528, 530, 492), (492, 530, 531, 499), (452, 482, 533, 516), (476, 468, 532, 508), (508, 532, 533, 515), (534, 536, 537, 535), (490, 491, 536, 534), (488, 474, 535, 537), (474, 490, 534, 535)])
_uv = me_lod_b_ceiling_crossing.uv_layers.new(name='UVMap')
_uv.uv.foreach_set('vector', [0.0, 0.0, 0.0, 0.0, 0.0, 0.0, 0.0, 0.0, 0.0, 0.0, 0.0, 0.0, 0.0, 0.0, 0.0, 0.0, 0.0, 0.0, 0.0, 0.0, 0.0, 0.0, 0.0, 0.0, 0.0, 0.0, 0.0, 0.0, 0.0, 0.0, 0.0, 0.0, 0.0, 0.0, 0.0, 0.0, 0.0, 0.0, 0.0, 0.0, 0.0, 0.0, 0.0, 0.0, 0.0, 0.0, 0.0, 0.0, 0.0, 0.0, 0.0, 0.0, 0.0, 0.0, 0.0, 0.0, 0.0, 0.0, 0.0, 0.0, 0.0, 0.0, 0.0, 0.0, 0.0, 0.0, 0.0, 0.0, 0.0, 0.0, 0.0, 0.0, 0.0, 0.0, 0.0, 0.0, 0.0, 0.0, 0.0, 0.0, 0.0, 0.0, 0.0, 0.0, 0.0, 0.0, 0.0, 0.0, 0.0, 0.0, 0.0, 0.0, 0.0, 0.0, 0.0, 0.0, 0.0, 0.0, 0.0, 0.0, 0.0, 0.0, 0.0, 0.0, 0.0, 0.0, 0.0, 0.0, 0.0, 0.0, 0.0, 0.0, 0.0, 0.0, 0.0, 0.0, 0.0, 0.0, 0.0, 0.0, 0.0, 0.0, 0.0, 0.0, 0.0, 0.0, 0.0, 0.0, 0.0, 0.0, 0.0, 0.0, 0.0, 0.0, 0.0, 0.0, 0.0, 0.0, 0.0, 0.0, 0.0, 0.0, 0.0, 0.0, 0.0, 0.0, 0.0, 0.0, 0.0, 0.0, 0.0, 0.0, 0.0, 0.0, 0.0, 0.0, 0.0, 0.0, 0.0, 0.0, 0.0, 0.0, 0.0, 0.0, 0.0, 0.0, 0.0, 0.0, 0.0, 0.0, 0.0, 0.0, 0.0, 0.0, 0.0, 0.0, 0.0, 0.0, 0.0, 0.0, 0.0, 0.0, 0.0, 0.0, 0.0, 0.0, 0.0, 0.0, 0.0, 0.0, 0.0, 0.0, 0.0, 0.0, 0.0, 0.0, 0.0, 0.0, 0.0, 0.0, 0.0, 0.0, 0.0, 0.0, 0.0, 0.0, 0.0, 0.0, 0.0, 0.0, 0.0, 0.0, 0.0, 0.0, 0.0, 0.0, 0.0, 0.0, 0.0, 0.0, 0.0, 0.0, 0.0, 0.0, 0.0, 0.0, 0.0, 0.0, 0.0, 0.0, 0.0, 0.0, 0.0, 0.0, 0.0, 0.0, 0.0, 0.0, 0.0, 0.0, 0.0, 0.0, 0.0, 0.0, 0.0, 0.0, 0.0, 0.0, 0.0, 0.0, 0.0, 0.0, 0.0, 0.0, 0.0, 0.0, 0.0, 0.0, 0.0, 0.0, 0.0, 0.0, 0.0, 0.0, 0.0, 0.0, 0.0, 0.0, 0.0, 0.0, 0.0, 0.0, 0.0, 0.0, 0.0, 0.0, 0.0, 0.0, 0.0, 0.0, 0.0, 0.0, 0.0, 0.0, 0.0, 0.0, 0.0, 0.0, 0.0, 0.0, 0.0, 0.0, 0.0, 0.0, 0.0, 0.0, 0.0, 0.0, 0.0, 0.0, 0.0, 0.0, 0.0, 0.0, 0.0, 0.0, 0.0, 0.0, 0.0, 0.0, 0.0, 0.0, 0.0, 0.0, 0.0, 0.0, 0.0, 0.0, 0.0, 0.0, 0.0, 0.0, 0.0, 0.0, 0.0, 0.0, 0.0, 0.0, 0.0, 0.0, 0.0, 0.0, 0.0, 0.0, 0.0, 0.0, 0.0, 0.0, 0.0, 0.0, 0.0, 0.0, 0.0, 0.0, 0.0, 0.0, 0.0, 0.0, 0.0, 0.0, 0.0, 0.0, 0.0, 0.0, 0.0, 0.0, 0.0, 0.0, 0.0, 0.0, 0.0, 0.0, 0.0, 0.0, 0.0, 0.0, 0.0, 0.0, 0.0, 0.0, 0.0, 0.0, 0.0, 0.0, 0.0, 0.0, 0.0, 0.0, 0.0, 0.0, 0.0, 0.0, 0.0, 0.0, 0.0, 0.0, 0.0, 0.0, 0.0, 0.0, 0.0, 0.0, 0.0, 0.0, 0.0, 0.0, 0.0, 0.0, 0.0, 0.0, 0.0, 0.0, 0.0, 0.0, 0.0, 0.0, 0.0, 0.0, 0.0, 0.0, 0.0, 0.0, 0.0, 0.0, 0.0, 0.0, 0.0, 0.0, 0.0, 0.0, 0.0, 0.0, 0.0, 0.0, 0.0, 0.0, 0.0, 0.0, 0.0, 0.0, 0.0, 0.0, 0.0, 0.0, 0.0, 0.0, 0.0, 0.0, 0.0, 0.0, 0.0, 0.0, 0.0, 0.0, 0.0, 0.0, 0.0, 0.0, 0.0, 0.0, 0.0, 0.0, 0.0, 0.0, 0.0, 0.0, 0.0, 0.0, 0.0, 0.0, 0.0, 0.0, 0.0, 0.0, 0.0, 0.0, 0.0, 0.0, 0.0, 0.0, 0.0, 0.0, 0.0, 0.0, 0.0, 0.0, 0.0, 0.0, 0.0, 0.0, 0.0, 0.0, 0.0, 0.0, 0.0, 0.0, 0.0, 0.0, 0.0, 0.0, 0.0, 0.0, 0.0, 0.0, 0.0, 0.0, 0.0, 0.0, 0.0, 0.0, 0.0, 0.0, 0.0, 0.0, 0.0, 0.0, 0.0, 0.0, 0.0, 0.0, 0.0, 0.0, 0.0, 0.0, 0.0, 0.0, 0.0, 0.0, 0.0, 0.0, 0.0, 0.0, 0.0, 0.0, 0.0, 0.0, 0.0, 0.0, 0.0, 0.0, 0.0, 0.0, 0.0, 0.0, 0.0, 0.0, 0.0, 0.0, 0.0, 0.0, 0.0, 0.0, 0.0, 0.0, 0.0, 0.0, 0.0, 0.0, 0.0, 0.0, 0.0, 0.0, 0.0, 0.0, 0.0, 0.0, 0.0, 0.0, 0.0, 0.0, 0.0, 0.0, 0.0, 0.0, 0.0, 0.0, 0.0, 0.0, 0.0, 0.0, 0.0, 0.0, 0.0, 0.0, 0.0, 0.0, 0.0, 0.0, 0.0, 0.0, 0.0, 0.0, 0.0, 0.0, 0.0, 0.0, 0.0, 0.0, 0.0, 0.0, 0.0, 0.0, 0.0, 0.0, 0.0, 0.0, 0.0, 0.0, 0.0, 0.0, 0.0, 0.0, 0.0, 0.0, 0.0, 0.0, 0.0, 0.0, 0.0, 0.0, 0.0, 0.0, 0.0, 0.0, 0.0, 0.0, 0.0, 0.0, 0.0, 0.0, 0.0, 0.0, 0.0, 0.0, 0.0, 0.0, 0.0, 0.0, 0.0, 0.0, 0.0, 0.0, 0.0, 0.0, 0.0, 0.0, 0.0, 0.0, 0.0, 0.0, 0.0, 0.0, 0.0, 0.0, 0.0, 0.0, 0.0, 0.0, 0.0, 0.0, 0.0, 0.0, 0.0, 0.0, 0.0, 0.0, 0.0, 0.0, 0.0, 0.0, 0.0, 0.0, 0.0, 0.0, 0.0, 0.0, 0.0, 0.0, 0.0, 0.0, 0.0, 0.0, 0.0, 0.0, 0.0, 0.0, 0.0, 0.0, 0.0, 0.0, 0.0, 0.0, 0.0, 0.0, 0.0, 0.0, 0.0, 0.0, 0.0, 0.0, 0.0, 0.0, 0.0, 0.0, 0.0, 0.0, 0.0, 0.0, 0.0, 0.0, 0.0, 0.0, 0.0, 0.0, 0.0, 0.0, 0.0, 0.0, 0.0, 0.0, 0.0, 0.0, 0.0, 0.0, 0.0, 0.0, 0.0, 0.0, 0.0, 0.0, 0.0, 0.0, 0.0, 0.0, 0.0, 0.0, 0.0, 0.0, 0.0, 0.0, 0.0, 0.0, 0.0, 0.0, 0.0, 0.0, 0.0, 0.0, 0.0, 0.0, 0.0, 0.0, 0.0, 0.0, 0.0, 0.0, 0.0, 0.0, 0.0, 0.0, 0.0, 0.0, 0.0, 0.0, 0.0, 0.0, 0.0, 0.0, 0.0, 0.0, 0.0, 0.0, 0.0, 0.0, 0.0, 0.0, 0.0, 0.0, 0.0, 0.0, 0.0, 0.0, 0.0, 0.0, 0.0, 0.0, 0.0, 0.0, 0.0, 0.0, 0.0, 0.0, 0.0, 0.0, 0.0, 0.0, 0.0, 0.0, 0.0, 0.0, 0.0, 0.0, 0.0, 0.0, 0.0, 0.0, 0.0, 0.0, 0.0, 0.0, 0.0, 0.0, 0.0, 0.0, 0.0, 0.0, 0.0, 0.0, 0.0, 0.0, 0.0, 0.0, 0.0, 0.0, 0.0, 0.0, 0.0, 0.0, 0.0, 0.0, 0.0, 0.0, 0.0, 0.0, 0.0, 0.0, 0.0, 0.0, 0.0, 0.0, 0.0, 0.0, 0.0, 0.0, 0.0, 0.0, 0.0, 0.0, 0.0, 0.0, 0.0, 0.0, 0.0, 0.0, 0.0, 0.0, 0.0, 0.0, 0.0, 0.0, 0.0, 0.0, 0.0, 0.0, 0.0, 0.0, 0.0, 0.0, 0.0, 0.0, 0.0, 0.0, 0.0, 0.0, 0.0, 0.0, 0.0, 0.0, 0.0, 0.0, 0.0, 0.0, 0.0, 0.0, 0.0, 0.0, 0.0, 0.0, 0.0, 0.0, 0.0, 0.0, 0.0, 0.0, 0.0, 0.0, 0.0, 0.0, 0.0, 0.0, 0.0, 0.0, 0.0, 0.0, 0.0, 0.0, 0.0, 0.0, 0.0, 0.0, 0.0, 0.0, 0.0, 0.0, 0.0, 0.0, 0.0, 0.0, 0.0, 0.0, 0.0, 0.0, 0.0, 0.0, 0.0, 0.0, 0.0, 0.0, 0.0, 0.0, 0.0, 0.0, 0.0, 0.0, 0.0, 0.0, 0.0, 0.0, 0.0, 0.0, 0.0, 0.0, 0.0, 0.0, 0.0, 0.0, 0.0, 0.0, 0.0, 0.0, 0.0, 0.0, 0.0, 0.0, 0.0, 0.0, 0.0, 0.0, 0.0, 0.0, 0.0, 0.0, 0.0, 0.0, 0.0, 0.0, 0.0, 0.0, 0.0, 0.0, 0.0, 0.0, 0.0, 0.0, 0.0, 0.0, 0.0, 0.0, 0.0, 0.0, 0.0, 0.0, 0.0, 0.0, 0.0, 0.0, 0.0, 0.0, 0.0, 0.0, 0.0, 0.0, 0.0, 0.0, 0.0, 0.0, 0.0, 0.0, 0.0, 0.0, 0.0, 0.0, 0.0, 0.0, 0.0, 0.0, 0.0, 0.0, 0.0, 0.0, 0.0, 0.0, 0.0, 0.0, 0.0, 0.0, 0.0, 0.0, 0.0, 0.0, 0.0, 0.0, 0.0, 0.0, 0.0, 0.0, 0.0, 0.0, 0.0, 0.0, 0.0, 0.0, 0.0, 0.0, 0.0, 0.0, 0.0, 0.0, 0.0, 0.0, 0.0, 0.0, 0.0, 0.0, 0.0, 0.0, 0.0, 0.0, 0.0, 0.0, 0.0, 0.0, 0.0, 0.0, 0.0, 0.0, 0.0, 0.0, 0.0, 0.0, 0.0, 0.0, 0.0, 0.0, 0.0, 0.0, 0.0, 0.0, 0.0, 0.0, 0.0, 0.0, 0.0, 0.0, 0.0, 0.0, 0.0, 0.0, 0.0, 0.0, 0.0, 0.0, 0.0, 0.0, 0.0, 0.0, 0.0, 0.0, 0.0, 0.0, 0.0, 0.0, 0.0, 0.0, 0.0, 0.0, 0.0, 0.0, 0.0, 0.0, 0.0, 0.0, 0.0, 0.0, 0.0, 0.0, 0.0, 0.0, 0.0, 0.0, 0.0, 0.0, 0.0, 0.0, 0.0, 0.0, 0.0, 0.0, 0.0, 0.0, 0.0, 0.0, 0.0, 0.0, 0.0, 0.0, 0.0, 0.0, 0.0, 0.0, 0.0, 0.0, 0.0, 0.0, 0.0, 0.0, 0.0, 0.0, 0.0, 0.0, 0.0, 0.0, 0.0, 0.0, 0.0, 0.0, 0.0, 0.0, 0.0, 0.0, 0.0, 0.0, 0.0, 0.0, 0.0, 0.0, 0.0, 0.0, 0.0, 0.0, 0.0, 0.0, 0.0, 0.0, 0.0, 0.0, 0.0, 0.0, 0.0, 0.0, 0.0, 0.0, 0.0, 0.0, 0.0, 0.0, 0.0, 0.0, 0.0, 0.0, 0.0, 0.0, 0.0, 0.0, 0.0, 0.0, 0.0, 0.0, 0.0, 0.0, 0.0, 0.0, 0.0, 0.0, 0.0, 0.0, 0.0, 0.0, 0.0, 0.0, 0.0, 0.0, 0.0, 0.0, 0.0, 0.0, 0.0, 0.0, 0.0, 0.0, 0.0, 0.0, 0.0, 0.0, 0.0, 0.0, 0.0, 0.0, 0.0, 0.0, 0.0, 0.0, 0.0, 0.0, 0.0, 0.0, 0.0, 0.0, 0.0, 0.0, 0.0, 0.0, 0.0, 0.0, 0.0, 0.0, 0.0, 0.0, 0.0, 0.0, 0.0, 0.0, 0.0, 0.0, 0.0, 0.0, 0.0, 0.0, 0.0, 0.0, 0.0, 0.0, 0.0, 0.0, 0.0, 0.0, 0.0, 0.0, 0.0, 0.0, 0.0, 0.0, 0.0, 0.0, 0.0, 0.0, 0.0, 0.0, 0.0, 0.0, 0.0, 0.0, 0.0, 0.0, 0.0, 0.0, 0.0, 0.0, 0.0, 0.0, 0.0, 0.0, 0.0, 0.0, 0.0, 0.0, 0.0, 0.0, 0.0, 0.0, 0.0, 0.0, 0.0, 0.0, 0.0, 0.0, 0.0, 0.0, 0.0, 0.0, 0.0, 0.0, 0.0, 0.0, 0.0, 0.0, 0.0, 0.0, 0.0, 0.0, 0.0, 0.0, 0.0, 0.0, 0.0, 0.0, 0.0, 0.0, 0.0, 0.0, 0.0, 0.0, 0.0, 0.0, 0.0, 0.0, 0.0, 0.0, 0.0, 0.0, 0.0, 0.0, 0.0, 0.0, 0.0, 0.0, 0.0, 0.0, 0.0, 0.0, 0.0, 0.0, 0.0, 0.0, 0.0, 0.0, 0.0, 0.0, 0.0, 0.0, 0.0, 0.0, 0.0, 0.0, 0.0, 0.0, 0.0, 0.0, 0.0, 0.0, 0.0, 0.0, 0.0, 0.0, 0.0, 0.0, 0.0, 0.0, 0.0, 0.0, 0.375, 0.0, 0.625, 0.0, 0.625, 0.25, 0.375, 0.25, 0.375, 0.375, 0.625, 0.375, 0.625, 0.5, 0.375, 0.5, 0.375, 0.5, 0.625, 0.5, 0.625, 0.75, 0.375, 0.75, 0.375, 0.875, 0.625, 0.875, 0.625, 1.0, 0.375, 1.0, 0.25, 0.5, 0.375, 0.5, 0.375, 0.75, 0.25, 0.75, 0.75, 0.5, 0.875, 0.5, 0.875, 0.75, 0.75, 0.75, 0.625, 0.5, 0.75, 0.5, 0.75, 0.75, 0.625, 0.75, 0.125, 0.5, 0.25, 0.5, 0.25, 0.75, 0.125, 0.75, 0.375, 0.75, 0.625, 0.75, 0.625, 0.875, 0.375, 0.875, 0.375, 0.25, 0.625, 0.25, 0.625, 0.375, 0.375, 0.375, 0.375, 0.0, 0.625, 0.0, 0.625, 0.25, 0.375, 0.25, 0.375, 0.375, 0.625, 0.375, 0.625, 0.5, 0.375, 0.5, 0.375, 0.5, 0.625, 0.5, 0.625, 0.75, 0.375, 0.75, 0.375, 0.875, 0.625, 0.875, 0.625, 1.0, 0.375, 1.0, 0.25, 0.5, 0.375, 0.5, 0.375, 0.75, 0.25, 0.75, 0.75, 0.5, 0.875, 0.5, 0.875, 0.75, 0.75, 0.75, 0.625, 0.5, 0.75, 0.5, 0.75, 0.75, 0.625, 0.75, 0.125, 0.5, 0.25, 0.5, 0.25, 0.75, 0.125, 0.75, 0.375, 0.75, 0.625, 0.75, 0.625, 0.875, 0.375, 0.875, 0.375, 0.25, 0.625, 0.25, 0.625, 0.375, 0.375, 0.375, 0.375, 0.0, 0.625, 0.0, 0.625, 0.25, 0.375, 0.25, 0.375, 0.375, 0.625, 0.375, 0.625, 0.5, 0.375, 0.5, 0.375, 0.5, 0.625, 0.5, 0.625, 0.75, 0.375, 0.75, 0.375, 0.875, 0.625, 0.875, 0.625, 1.0, 0.375, 1.0, 0.25, 0.5, 0.375, 0.5, 0.375, 0.75, 0.25, 0.75, 0.75, 0.5, 0.875, 0.5, 0.875, 0.75, 0.75, 0.75, 0.625, 0.5, 0.75, 0.5, 0.75, 0.75, 0.625, 0.75, 0.125, 0.5, 0.25, 0.5, 0.25, 0.75, 0.125, 0.75, 0.375, 0.75, 0.625, 0.75, 0.625, 0.875, 0.375, 0.875, 0.375, 0.25, 0.625, 0.25, 0.625, 0.375, 0.375, 0.375, 0.375, 0.0, 0.625, 0.0, 0.625, 0.25, 0.375, 0.25, 0.375, 0.375, 0.625, 0.375, 0.625, 0.5, 0.375, 0.5, 0.375, 0.5, 0.625, 0.5, 0.625, 0.75, 0.375, 0.75, 0.375, 0.875, 0.625, 0.875, 0.625, 1.0, 0.375, 1.0, 0.25, 0.5, 0.375, 0.5, 0.375, 0.75, 0.25, 0.75, 0.75, 0.5, 0.875, 0.5, 0.875, 0.75, 0.75, 0.75, 0.625, 0.5, 0.75, 0.5, 0.75, 0.75, 0.625, 0.75, 0.125, 0.5, 0.25, 0.5, 0.25, 0.75, 0.125, 0.75, 0.375, 0.75, 0.625, 0.75, 0.625, 0.875, 0.375, 0.875, 0.375, 0.25, 0.625, 0.25, 0.625, 0.375, 0.375, 0.375, 0.6424, 0.5174, 0.8576, 0.5174, 0.8576, 0.7326, 0.6424, 0.7326, 0.375, 0.5, 0.5901, 0.5, 0.5901, 0.75, 0.375, 0.75, 0.375, 0.0, 0.5901, 0.0, 0.5901, 0.25, 0.375, 0.25, 0.125, 0.5, 0.375, 0.5, 0.375, 0.75, 0.125, 0.75, 0.375, 0.25, 0.5901, 0.25, 0.5901, 0.5, 0.375, 0.5, 0.8576, 0.7326, 0.8576, 0.5174, 0.875, 0.5, 0.875, 0.75, 0.8576, 0.5174, 0.6424, 0.5174, 0.625, 0.5, 0.875, 0.5, 0.6424, 0.5174, 0.6424, 0.7326, 0.5901, 0.75, 0.5901, 0.5, 0.6424, 0.7326, 0.8576, 0.7326, 0.875, 0.75, 0.625, 0.75, 0.375, 0.75, 0.5901, 0.75, 0.5901, 1.0, 0.375, 1.0, 0.6424, 0.5174, 0.8576, 0.5174, 0.8576, 0.7326, 0.6424, 0.7326, 0.375, 0.5, 0.5901, 0.5, 0.5901, 0.75, 0.375, 0.75, 0.375, 0.0, 0.5901, 0.0, 0.5901, 0.25, 0.375, 0.25, 0.125, 0.5, 0.375, 0.5, 0.375, 0.75, 0.125, 0.75, 0.375, 0.25, 0.5901, 0.25, 0.5901, 0.5, 0.375, 0.5, 0.8576, 0.7326, 0.8576, 0.5174, 0.875, 0.5, 0.875, 0.75, 0.8576, 0.5174, 0.6424, 0.5174, 0.625, 0.5, 0.875, 0.5, 0.6424, 0.5174, 0.6424, 0.7326, 0.5901, 0.75, 0.5901, 0.5, 0.6424, 0.7326, 0.8576, 0.7326, 0.875, 0.75, 0.625, 0.75, 0.375, 0.75, 0.5901, 0.75, 0.5901, 1.0, 0.375, 1.0, 0.6424, 0.5174, 0.8576, 0.5174, 0.8576, 0.7326, 0.6424, 0.7326, 0.375, 0.5, 0.5901, 0.5, 0.5901, 0.75, 0.375, 0.75, 0.375, 0.0, 0.5901, 0.0, 0.5901, 0.25, 0.375, 0.25, 0.125, 0.5, 0.375, 0.5, 0.375, 0.75, 0.125, 0.75, 0.375, 0.25, 0.5901, 0.25, 0.5901, 0.5, 0.375, 0.5, 0.8576, 0.7326, 0.8576, 0.5174, 0.875, 0.5, 0.875, 0.75, 0.8576, 0.5174, 0.6424, 0.5174, 0.625, 0.5, 0.875, 0.5, 0.6424, 0.5174, 0.6424, 0.7326, 0.5901, 0.75, 0.5901, 0.5, 0.6424, 0.7326, 0.8576, 0.7326, 0.875, 0.75, 0.625, 0.75, 0.375, 0.75, 0.5901, 0.75, 0.5901, 1.0, 0.375, 1.0, 0.6424, 0.5174, 0.8576, 0.5174, 0.8576, 0.7326, 0.6424, 0.7326, 0.375, 0.5, 0.5901, 0.5, 0.5901, 0.75, 0.375, 0.75, 0.375, 0.0, 0.5901, 0.0, 0.5901, 0.25, 0.375, 0.25, 0.125, 0.5, 0.375, 0.5, 0.375, 0.75, 0.125, 0.75, 0.375, 0.25, 0.5901, 0.25, 0.5901, 0.5, 0.375, 0.5, 0.8576, 0.7326, 0.8576, 0.5174, 0.875, 0.5, 0.875, 0.75, 0.8576, 0.5174, 0.6424, 0.5174, 0.625, 0.5, 0.875, 0.5, 0.6424, 0.5174, 0.6424, 0.7326, 0.5901, 0.75, 0.5901, 0.5, 0.6424, 0.7326, 0.8576, 0.7326, 0.875, 0.75, 0.625, 0.75, 0.375, 0.75, 0.5901, 0.75, 0.5901, 1.0, 0.375, 1.0, 0.0, 0.0, 0.0, 0.0, 0.0, 0.0, 0.0, 0.0, 0.0, 0.0, 0.0, 0.0, 0.0, 0.0, 0.0, 0.0, 0.0, 0.0, 0.0, 0.0, 0.0, 0.0, 0.0, 0.0, 0.0, 0.0, 0.0, 0.0, 0.0, 0.0, 0.0, 0.0, 0.0, 0.0, 0.0, 0.0, 0.0, 0.0, 0.0, 0.0, 0.0, 0.0, 0.0, 0.0, 0.0, 0.0, 0.0, 0.0, 0.0, 0.0, 0.0, 0.0, 0.0, 0.0, 0.0, 0.0, 0.0, 0.0, 0.0, 0.0, 0.0, 0.0, 0.0, 0.0, 0.0, 0.0, 0.0, 0.0, 0.0, 0.0, 0.0, 0.0, 0.0, 0.0, 0.0, 0.0, 0.0, 0.0, 0.0, 0.0, 0.0, 0.0, 0.0, 0.0, 0.0, 0.0, 0.0, 0.0, 0.0, 0.0, 0.0, 0.0, 0.0, 0.0, 0.0, 0.0, 0.0, 0.0, 0.0, 0.0, 0.0, 0.0, 0.0, 0.0, 0.0, 0.0, 0.0, 0.0, 0.0, 0.0, 0.0, 0.0, 0.0, 0.0, 0.0, 0.0, 0.0, 0.0, 0.0, 0.0, 0.0, 0.0, 0.0, 0.0, 0.0, 0.0, 0.0, 0.0, 0.0, 0.0, 0.0, 0.0, 0.0, 0.0, 0.0, 0.0, 0.0, 0.0, 0.0, 0.0, 0.0, 0.0, 0.0, 0.0, 0.0, 0.0, 0.0, 0.0, 0.0, 0.0, 0.0, 0.0, 0.0, 0.0, 0.0, 0.0, 0.0, 0.0, 0.0, 0.0, 0.0, 0.0, 0.0, 0.0, 0.0, 0.0, 0.0, 0.0, 0.0, 0.0, 0.0, 0.0, 0.0, 0.0, 0.0, 0.0, 0.0, 0.0, 0.0, 0.0, 0.0, 0.0, 0.0, 0.0, 0.0, 0.0, 0.0, 0.0, 0.0, 0.0, 0.0, 0.0, 0.0, 0.0, 0.0, 0.0, 0.0, 0.0, 0.0, 0.0, 0.0, 0.0, 0.0, 0.0, 0.0, 0.0, 0.0, 0.0, 0.0, 0.0, 0.0, 0.0, 0.0, 0.0, 0.0, 0.0, 0.0, 0.0, 0.0, 0.0, 0.0, 0.0, 0.0, 0.0, 0.0, 0.0, 0.0, 0.0, 0.0, 0.0, 0.0, 0.0, 0.0, 0.0, 0.0, 0.0, 0.0, 0.0, 0.0, 0.0, 0.0, 0.0, 0.0, 0.0, 0.0, 0.0, 0.0, 0.0, 0.0, 0.0, 0.0, 0.0, 0.0, 0.0, 0.0, 0.0, 0.0, 0.0, 0.0, 0.0, 0.0, 0.0, 0.0, 0.0, 0.0, 0.0, 0.0, 0.0, 0.0, 0.0, 0.0, 0.0, 0.0, 0.0, 0.0, 0.0, 0.0, 0.0, 0.0, 0.0, 0.0, 0.0, 0.0, 0.0, 0.0, 0.0, 0.0, 0.0, 0.0, 0.0, 0.0, 0.0, 0.0, 0.0, 0.0, 0.0, 0.0, 0.0, 0.0, 0.0, 0.0, 0.0, 0.0, 0.0, 0.0, 0.0, 0.0, 0.0, 0.0, 0.0, 0.0, 0.0, 0.0, 0.0, 0.0, 0.0, 0.0, 0.0, 0.0, 0.0, 0.0, 0.0, 0.0, 0.0, 0.0, 0.0, 0.0, 0.0, 0.0, 0.0, 0.0, 0.0, 0.0, 0.0, 0.0, 0.0, 0.0, 0.0, 0.0, 0.0, 0.0, 0.0, 0.0, 0.0, 0.0, 0.0, 0.0, 0.0, 0.0, 0.0, 0.0, 0.0, 0.0, 0.0, 0.0, 0.0, 0.0, 0.0, 0.0, 0.0, 0.0, 0.0, 0.0, 0.0, 0.0, 0.0, 0.0, 0.0, 0.0, 0.0, 0.0, 0.0, 0.0, 0.0, 0.0, 0.0, 0.0, 0.0, 0.0, 0.0, 0.0, 0.0, 0.0, 0.0, 0.0, 0.0, 0.0, 0.0, 0.0, 0.0, 0.0, 0.0, 0.0, 0.0, 0.0, 0.0, 0.0, 0.0, 0.0, 0.0, 0.0, 0.0, 0.0, 0.0, 0.0, 0.0, 0.0, 0.0, 0.0, 0.0, 0.0, 0.0, 0.0, 0.0, 0.0, 0.0, 0.0, 0.0, 0.0, 0.0, 0.0, 0.0, 0.0, 0.0, 0.0, 0.0, 0.0, 0.0, 0.0, 0.0, 0.0, 0.0, 0.0, 0.0, 0.0, 0.0, 0.0, 0.0, 0.0, 0.0, 0.0, 0.0, 0.0, 0.0, 0.0, 0.0, 0.0, 0.0, 0.0, 0.0, 0.0, 0.0, 0.0, 0.0, 0.0, 0.0, 0.0, 0.0, 0.0, 0.0, 0.0, 0.0, 0.0, 0.0, 0.0, 0.0, 0.0, 0.0, 0.0, 0.0, 0.0, 0.0, 0.0, 0.0, 0.0, 0.0, 0.0, 0.0, 0.0, 0.0, 0.0, 0.0, 0.0, 0.0, 0.0, 0.0, 0.0, 0.0, 0.0, 0.0, 0.0, 0.0, 0.0, 0.0, 0.0, 0.0, 0.0, 0.0, 0.0, 0.0, 0.0, 0.0, 0.0, 0.0, 0.0, 0.0, 0.0, 0.0, 0.0, 0.0, 0.0, 0.0, 0.0, 0.0, 0.0, 0.0, 0.0, 0.0, 0.0, 0.0, 0.0, 0.0, 0.0, 0.0, 0.0, 0.0, 0.0, 0.0, 0.0, 0.0, 0.0, 0.0, 0.0, 0.0, 0.0, 0.0, 0.0, 0.0, 0.0, 0.0, 0.0, 0.0, 0.0, 0.0, 0.0, 0.0, 0.0, 0.0, 0.0, 0.0, 0.0, 0.0, 0.0, 0.0, 0.0, 0.0, 0.0, 0.0, 0.0, 0.0, 0.0, 0.0, 0.0, 0.0, 0.0, 0.0, 0.0, 0.0, 0.0, 0.0, 0.0, 0.0, 0.0, 0.0, 0.0, 0.0, 0.0, 0.0, 0.0, 0.0, 0.0, 0.0, 0.0, 0.0, 0.0, 0.0, 0.0, 0.0, 0.0, 0.0, 0.0, 0.0, 0.0, 0.0, 0.0, 0.0, 0.0, 0.0, 0.0, 0.0, 0.0, 0.0, 0.0, 0.0, 0.0, 0.0, 0.0, 0.0, 0.0, 0.0, 0.0, 0.0, 0.0, 0.0, 0.0, 0.0, 0.0, 0.0, 0.0, 0.0, 0.0, 0.0, 0.0, 0.0, 0.0, 0.0, 0.0, 0.0, 0.0, 0.0, 0.0, 0.0, 0.0, 0.0, 0.0, 0.0, 0.0, 0.0, 0.0, 0.0, 0.0, 0.0, 0.0, 0.0, 0.0, 0.0, 0.0, 0.0, 0.0, 0.0, 0.0, 0.0, 0.0, 0.0, 0.0, 0.0, 0.0, 0.0, 0.0, 0.0, 0.0, 0.0, 0.0, 0.0, 0.0, 0.0, 0.0, 0.0, 0.0, 0.0, 0.0, 0.0, 0.0, 0.0, 0.0, 0.0, 0.0, 0.0, 0.0, 0.0, 0.0, 0.0, 0.0, 0.0, 0.0, 0.0, 0.0, 0.0, 0.0, 0.0, 0.0, 0.0, 0.0, 0.0, 0.0, 0.0, 0.0, 0.0, 0.0, 0.0, 0.0, 0.0, 0.0, 0.0, 0.0, 0.0, 0.0, 0.0, 0.0, 0.0, 0.0, 0.0, 0.0, 0.0, 0.0, 0.0, 0.0, 0.0, 0.0, 0.0, 0.0, 0.0, 0.0, 0.0, 0.0, 0.0, 0.0, 0.0, 0.0, 0.0, 0.0, 0.0, 0.0, 0.0, 0.0, 0.0, 0.0, 0.0, 0.0, 0.0, 0.0, 0.0, 0.0, 0.0, 0.0, 0.0, 0.0, 0.0, 0.0, 0.0, 0.0, 0.0, 0.0, 0.0, 0.0, 0.0, 0.0, 0.0, 0.0, 0.0, 0.0, 0.0, 0.0, 0.0, 0.0, 0.0, 0.0, 0.0, 0.0, 0.0, 0.0, 0.0, 0.0, 0.0, 0.0, 0.0, 0.0, 0.0, 0.0, 0.0, 0.0, 0.0, 0.0, 0.0, 0.0, 0.0, 0.0, 0.0, 0.0, 0.0, 0.0, 0.0, 0.0, 0.0, 0.0, 0.0, 0.0, 0.0, 0.0, 0.0, 0.0, 0.0, 0.0, 0.0, 0.0, 0.0, 0.0, 0.0, 0.0, 0.0, 0.0, 0.0, 0.0, 0.0, 0.0, 0.0, 0.0, 0.0, 0.0, 0.0, 0.0, 0.0, 0.0, 0.0, 0.0, 0.0, 0.0, 0.0, 0.0, 0.0, 0.0, 0.0, 0.0, 0.0, 0.0, 0.0, 0.0, 0.0, 0.0, 0.0, 0.0, 0.0, 0.0, 0.0, 0.0, 0.0, 0.0, 0.0, 0.0, 0.0, 0.0, 0.0, 0.0, 0.0, 0.0, 0.0, 0.0, 0.0, 0.0, 0.0, 0.0, 0.0, 0.0, 0.0, 0.0, 0.0, 0.0, 0.0, 0.0, 0.0, 0.0, 0.0, 0.0, 0.0, 0.0, 0.0, 0.0, 0.0, 0.0, 0.0, 0.0, 0.0, 0.0, 0.0, 0.0, 0.0, 0.0, 0.0, 0.0, 0.0, 0.0, 0.0, 0.0, 0.0, 0.0, 0.0, 0.0, 0.0, 0.0, 0.0, 0.0, 0.0, 0.0, 0.0, 0.0, 0.0, 0.0, 0.0, 0.0, 0.0, 0.0, 0.0, 0.0, 0.0, 0.0, 0.0, 0.0, 0.0, 0.0, 0.0, 0.0, 0.0, 0.0, 0.0, 0.0, 0.0, 0.0, 0.0, 0.0, 0.0, 0.0, 0.0, 0.0, 0.0, 0.0, 0.0, 0.0, 0.0, 0.0, 0.0, 0.0, 0.0, 0.0, 0.0, 0.0, 0.0, 0.0, 0.0, 0.0, 0.0, 0.0, 0.0, 0.0, 0.0, 0.0, 0.0, 0.0, 0.0, 0.0, 0.0, 0.0, 0.0, 0.0, 0.0, 0.0, 0.0, 0.0, 0.0, 0.0, 0.0, 0.0, 0.0, 0.0, 0.0, 0.0, 0.0, 0.0, 0.0, 0.0, 0.0, 0.0, 0.0, 0.0, 0.0, 0.0, 0.0, 0.0, 0.0, 0.0, 0.0, 0.0, 0.0, 0.0, 0.0, 0.0, 0.0, 0.0, 0.0, 0.0, 0.0, 0.0, 0.0, 0.0, 0.0, 0.0, 0.0, 0.0, 0.0, 0.0, 0.0, 0.0, 0.0, 0.0, 0.0, 0.0, 0.0, 0.0, 0.0, 0.0, 0.0, 0.0, 0.0, 0.0, 0.0, 0.0, 0.0, 0.0, 0.0, 0.0, 0.0, 0.0, 0.0, 0.0, 0.0, 0.0, 0.0, 0.0, 0.0, 0.0, 0.0, 0.0, 0.0, 0.0, 0.0, 0.0, 0.0, 0.0, 0.0, 0.0, 0.0, 0.0, 0.0, 0.0, 0.0, 0.0, 0.0, 0.0, 0.0, 0.0, 0.0, 0.0, 0.0, 0.0, 0.0, 0.0, 0.0, 0.0, 0.0, 0.0, 0.0, 0.0, 0.0, 0.0, 0.0, 0.0, 0.0, 0.0, 0.0, 0.0, 0.0, 0.0, 0.0, 0.0, 0.0, 0.0, 0.0, 0.0, 0.0, 0.0, 0.0, 0.0, 0.0, 0.0, 0.0, 0.0, 0.0, 0.0, 0.0, 0.0, 0.0, 0.0, 0.0, 0.0, 0.0, 0.0, 0.0, 0.0, 0.0, 0.0, 0.0, 0.0, 0.0, 0.0, 0.0, 0.0, 0.0, 0.0, 0.0, 0.0, 0.0, 0.0, 0.0, 0.0, 0.0, 0.0, 0.0, 0.0, 0.0, 0.0, 0.0, 0.0, 0.0, 0.0, 0.0, 0.0, 0.0, 0.0, 0.0, 0.0, 0.0, 0.0, 0.0, 0.0, 0.0, 0.0, 0.0, 0.0, 0.0, 0.0, 0.0, 0.0, 0.0, 0.0, 0.0, 0.0, 0.0, 0.0, 0.0, 0.0, 0.0, 0.0, 0.0, 0.0, 0.0, 0.0, 0.0, 0.0, 0.0, 0.0, 0.0, 0.0, 0.0, 0.0, 0.0, 0.0, 0.0, 0.0, 0.0, 0.0, 0.0, 0.0, 0.0, 0.0, 0.0, 0.0, 0.0, 0.0, 0.0, 0.0, 0.0, 0.0, 0.0, 0.0, 0.0, 0.0, 0.0, 0.0, 0.0, 0.0, 0.0, 0.0, 0.0, 0.0, 0.0, 0.0, 0.0, 0.0, 0.0, 0.0, 0.0, 0.0, 0.0, 0.0, 0.0, 0.0, 0.0, 0.0, 0.0, 0.0, 0.0, 0.0, 0.0, 0.0, 0.0, 0.0, 0.0, 0.0, 0.0, 0.0, 0.0, 0.0, 0.0, 0.0, 0.0, 0.0, 0.0, 0.0, 0.0, 0.0, 0.0, 0.0, 0.0, 0.0, 0.0, 0.0, 0.0, 0.0, 0.0, 0.0, 0.0, 0.0, 0.0, 0.0, 0.0, 0.0, 0.0, 0.0, 0.0, 0.0, 0.0, 0.0, 0.0, 0.0, 0.0, 0.0, 0.0, 0.0, 0.0, 0.0, 0.0, 0.0, 0.0, 0.0, 0.0, 0.0, 0.0, 0.0, 0.0, 0.0, 0.0, 0.0, 0.0, 0.0, 0.0, 0.0, 0.0, 0.0, 0.0, 0.0, 0.0, 0.0, 0.0, 0.0, 0.0, 0.0, 0.0, 0.0, 0.0, 0.0, 0.0, 0.0, 0.0, 0.0, 0.0, 0.0, 0.0, 0.0, 0.0, 0.0, 0.0, 0.0, 0.0, 0.0, 0.0, 0.0, 0.0, 0.0, 0.0, 0.0, 0.0, 0.0, 0.0, 0.0, 0.0, 0.0, 0.0, 0.0, 0.0, 0.0, 0.0, 0.0, 0.0, 0.0, 0.0, 0.0, 0.0, 0.0, 0.0, 0.0, 0.0, 0.0, 0.0, 0.0, 0.0, 0.0, 0.0, 0.0, 0.0, 0.0, 0.0, 0.0, 0.0, 0.0, 0.0, 0.0, 0.0, 0.0, 0.0, 0.0, 0.0, 0.0, 0.0, 0.0, 0.0, 0.0, 0.0, 0.0, 0.0, 0.0, 0.0, 0.0, 0.0, 0.0, 0.0, 0.0, 0.0, 0.0, 0.0, 0.0, 0.0, 0.0, 0.0, 0.0, 0.0, 0.0, 0.0, 0.0, 0.0, 0.0, 0.0, 0.0, 0.0, 0.0, 0.0, 0.0, 0.0, 0.0, 0.0, 0.0, 0.0, 0.0, 0.0, 0.0, 0.0, 0.0, 0.0, 0.0, 0.0, 0.0, 0.0, 0.0, 0.0, 0.0, 0.0, 0.0, 0.0, 0.0, 0.0, 0.0, 0.0, 0.0, 0.0, 0.0, 0.0, 0.0, 0.0, 0.0, 0.0, 0.0, 0.0, 0.0, 0.0, 0.0, 0.0, 0.0, 0.0, 0.0, 0.0, 0.0, 0.0, 0.0, 0.0, 0.0, 0.0, 0.0, 0.0, 0.0, 0.0, 0.0, 0.0, 0.0, 0.0, 0.0, 0.0, 0.0, 0.0, 0.0, 0.0, 0.0, 0.0, 0.0, 0.0, 0.0, 0.0, 0.0, 0.0, 0.0, 0.0, 0.0, 0.0, 0.0, 0.0, 0.0, 0.0, 0.0, 0.0, 0.0, 0.0, 0.0, 0.0, 0.0, 0.0, 0.0, 0.0, 0.0, 0.0, 0.0, 0.0, 0.0, 0.0, 0.0, 0.0, 0.0, 0.0, 0.0, 0.0, 0.0, 0.0, 0.0, 0.0, 0.0, 0.0, 0.0, 0.0, 0.0, 0.0, 0.0, 0.0, 0.0, 0.0, 0.0, 0.0, 0.0, 0.0, 0.0, 0.0, 0.0, 0.0, 0.0, 0.0, 0.0, 0.0, 0.0, 0.0, 0.0, 0.0, 0.0, 0.0, 0.0, 0.0, 0.0, 0.0, 0.0, 0.0, 0.0, 0.0, 0.0, 0.0, 0.0, 0.0, 0.0, 0.0, 0.0, 0.0, 0.0, 0.0, 0.0, 0.0, 0.0, 0.0, 0.0, 0.0, 0.0, 0.0, 0.0, 0.0, 0.0, 0.0, 0.0, 0.0, 0.0, 0.0, 0.0, 0.0, 0.0, 0.0, 0.0, 0.0, 0.0, 0.0, 0.0, 0.0, 0.0, 0.0, 0.0, 0.0, 0.0, 0.0, 0.0, 0.0, 0.0, 0.0, 0.0, 0.0, 0.0, 0.0, 0.0, 0.0, 0.0, 0.0, 0.0, 0.0, 0.0, 0.0, 0.0, 0.0, 0.0, 0.0, 0.0, 0.0, 0.0, 0.0, 0.0, 0.0, 0.0, 0.0, 0.0, 0.0, 0.0, 0.0, 0.0, 0.0, 0.0, 0.0, 0.0, 0.0, 0.0, 0.0, 0.0, 0.0, 0.0, 0.0, 0.0, 0.0, 0.0, 0.0, 0.0, 0.0, 0.0, 0.0, 0.0, 0.0, 0.0, 0.0, 0.0, 0.0, 0.0, 0.0, 0.0, 0.0, 0.0, 0.0, 0.0, 0.0, 0.0, 0.0, 0.0, 0.0, 0.0, 0.0, 0.0, 0.0, 0.0, 0.0, 0.0, 0.0, 0.0, 0.0, 0.0, 0.0, 0.0, 0.0, 0.0, 0.0, 0.0, 0.0, 0.0, 0.0, 0.0, 0.0, 0.0, 0.0, 0.0, 0.0, 0.0, 0.0, 0.0, 0.0, 0.0, 0.0, 0.0, 0.0, 0.0, 0.0, 0.0, 0.0, 0.0, 0.0, 0.0, 0.0, 0.0, 0.0, 0.0, 0.0, 0.0, 0.0, 0.0, 0.0, 0.0, 0.0, 0.0, 0.0, 0.0, 0.0, 0.0, 0.0, 0.0, 0.0, 0.0, 0.0, 0.0, 0.0, 0.0, 0.0, 0.0, 0.0, 0.0, 0.0, 0.0, 0.0, 0.0, 0.0, 0.0, 0.0, 0.0, 0.0, 0.0, 0.0, 0.0, 0.0, 0.0, 0.0, 0.0, 0.0, 0.0, 0.0, 0.0, 0.0, 0.0, 0.0, 0.0, 0.0, 0.0, 0.0, 0.0, 0.0, 0.0, 0.0, 0.0, 0.0, 0.0, 0.0, 0.0, 0.0, 0.0, 0.0, 0.0, 0.0, 0.0, 0.0, 0.0, 0.0, 0.0, 0.0, 0.0, 0.0, 0.0, 0.0, 0.0, 0.0, 0.0, 0.0, 0.0, 0.0, 0.0, 0.0, 0.0, 0.0, 0.0, 0.0, 0.0, 0.0, 0.0, 0.0, 0.0, 0.0, 0.0, 0.0, 0.0, 0.0, 0.0, 0.0, 0.0, 0.0, 0.0, 0.0, 0.0, 0.0, 0.0, 0.0, 0.0, 0.0, 0.0, 0.0, 0.0, 0.0, 0.0, 0.0, 0.0, 0.0, 0.0, 0.0, 0.0, 0.0, 0.0, 0.0, 0.0, 0.0, 0.0, 0.0, 0.0, 0.0, 0.0, 0.0, 0.0, 0.0, 0.0, 0.0, 0.0, 0.0, 0.0, 0.0, 0.0, 0.0, 0.0, 0.0, 0.0, 0.0, 0.0, 0.0, 0.0, 0.0, 0.0, 0.0, 0.0, 0.0, 0.0, 0.0, 0.0, 0.0, 0.0, 0.0, 0.0, 0.0, 0.0, 0.0, 0.0, 0.0, 0.0, 0.0, 0.0, 0.0, 0.0, 0.0, 0.0, 0.0, 0.0, 0.0, 0.0, 0.0, 0.0, 0.0, 0.0, 0.0, 0.0, 0.0, 0.0, 0.0, 0.0, 0.0, 0.0, 0.0, 0.0, 0.0, 0.0, 0.0, 0.0, 0.0, 0.0, 0.0, 0.0, 0.0, 0.0, 0.0, 0.0, 0.0, 0.0, 0.0, 0.0, 0.0, 0.0, 0.0, 0.0, 0.0, 0.0, 0.0, 0.0, 0.0, 0.0, 0.0, 0.0, 0.0, 0.0, 0.0, 0.0, 0.0, 0.0, 0.0, 0.0, 0.0, 0.0, 0.0, 0.0, 0.0, 0.0, 0.0, 0.0, 0.0, 0.0, 0.0, 0.0, 0.0, 0.0, 0.0, 0.0, 0.0, 0.0, 0.0, 0.0, 0.0, 0.0, 0.0, 0.0, 0.0, 0.0, 0.0, 0.0, 0.0, 0.0, 0.0, 0.0, 0.0, 0.0, 0.0, 0.0, 0.0, 0.0, 0.0, 0.0, 0.0, 0.0, 0.0, 0.0, 0.0, 0.0, 0.0, 0.0, 0.0, 0.0, 0.0, 0.0, 0.0, 0.0, 0.0, 0.0, 0.0, 0.0, 0.0, 0.0, 0.0, 0.0, 0.0, 0.0, 0.0, 0.0, 0.0, 0.0, 0.0, 0.0, 0.0, 0.0, 0.0, 0.0, 0.0, 0.0, 0.0, 0.0, 0.0, 0.0, 0.0, 0.0, 0.0, 0.0, 0.0, 0.0, 0.0, 0.0, 0.0, 0.0, 0.0, 0.0, 0.0, 0.0, 0.0, 0.0, 0.0, 0.0, 0.0, 0.0, 0.0, 0.0, 0.0, 0.0, 0.0, 0.0, 0.0, 0.0, 0.0, 0.0, 0.0, 0.0, 0.0, 0.0, 0.0, 0.0, 0.0, 0.0, 0.0, 0.0, 0.0, 0.0, 0.0, 0.0, 0.0, 0.0, 0.0, 0.0, 0.0, 0.0, 0.0, 0.0, 0.0, 0.0, 0.0, 0.0, 0.0, 0.0, 0.0, 0.0, 0.0, 0.0, 0.0, 0.0, 0.0, 0.0, 0.0, 0.0, 0.0, 0.0, 0.0, 0.0, 0.0, 0.0, 0.0, 0.0, 0.0, 0.0, 0.0, 0.0, 0.0, 0.0, 0.0, 0.0, 0.0, 0.0, 0.0, 0.0, 0.0, 0.0, 0.0, 0.0, 0.0, 0.0, 0.0, 0.0, 0.0, 0.0, 0.0, 0.0, 0.0, 0.0, 0.0, 0.0, 0.0, 0.0, 0.0, 0.0, 0.0, 0.0, 0.0, 0.0, 0.0, 0.0, 0.0, 0.0, 0.0, 0.0, 0.0, 0.0, 0.0, 0.0, 0.0, 0.0, 0.0, 0.0, 0.0, 0.0, 0.0, 0.0, 0.0, 0.0, 0.0, 0.0, 0.0, 0.0, 0.0, 0.0, 0.0, 0.0, 0.0, 0.0, 0.0, 0.0, 0.0, 0.0, 0.0, 0.0, 0.0, 0.0, 0.0, 0.0, 0.0, 0.0, 0.0, 0.0, 0.0, 0.0, 0.0, 0.0, 0.0, 0.0, 0.0, 0.0, 0.0, 0.0, 0.0, 0.0, 0.0, 0.0, 0.0, 0.0, 0.0, 0.0, 0.0, 0.0, 0.0, 0.0, 0.0, 0.0, 0.0, 0.0, 0.0, 0.0, 0.0, 0.0, 0.0, 0.0, 0.0, 0.0, 0.0, 0.0, 0.0, 0.0, 0.0, 0.0, 0.0, 0.0, 0.0, 0.0, 0.0, 0.0, 0.0, 0.0, 0.0, 0.0, 0.0, 0.0, 0.0])
me_lod_b_ceiling_crossing.use_remesh_preserve_volume = False
me_lod_b_ceiling_crossing.use_remesh_preserve_attributes = False
me_lod_b_ceiling_crossing.use_mirror_vertex_groups = False
me_lod_b_ceiling_crossing.update()
me_lod_b_ceiling_crossing_mesh_003 = bpy.data.meshes.new('LOD_B_Ceiling_Crossing mesh.003')
me_lod_b_ceiling_crossing_mesh_003.from_pydata([(-1.431e-06, -0.08303, 16.17), (-9.537e-07, -0.3352, 17.31), (-9.537e-07, -0.7513, 18.71), (0.0, -1.324, 20.19), (0.0, -2.042, 21.57), (0.0, -2.887, 22.65), (1.907e-06, -7.417, 16.17), (1.907e-06, -7.165, 17.31), (1.907e-06, -6.749, 18.71), (1.907e-06, -6.176, 20.19), (9.537e-07, -5.458, 21.57), (9.537e-07, -4.613, 22.65), (9.537e-08, -3.836, 23.19), (0.0, 0.0, 15.5), (0.0, -7.5, 15.5), (-0.8, -0.08303, 16.17), (-0.8, -0.3352, 17.31), (-0.8, -0.7513, 18.71), (-0.8, -1.324, 20.19), (-0.8, -2.042, 21.57), (-0.8, -2.887, 22.65), (-0.8, -7.417, 16.17), (-0.8, -7.165, 17.31), (-0.8, -6.749, 18.71), (-0.8, -6.176, 20.19), (-0.8, -5.458, 21.57), (-0.8, -4.613, 22.65), (-0.8, -3.836, 23.19), (-0.8, 0.0, 15.5), (-0.8, -7.5, 15.5), (0.0, -3.664, 23.19), (-0.8, -3.664, 23.19), (-0.8, 0.08303, 16.17), (-0.8, 0.3352, 17.31), (-0.8, 0.7513, 18.71), (-0.8, 1.324, 20.19), (-0.8, 2.042, 21.57), (-0.8, 2.887, 22.65), (-0.8, 0.0, 15.5), (2.325e-06, 0.08303, 16.17), (1.848e-06, 0.3352, 17.31), (1.848e-06, 0.7513, 18.71), (7.749e-07, 1.324, 20.19), (7.749e-07, 2.042, 21.57), (6.557e-07, 2.887, 22.65), (8.941e-07, 0.0, 15.5), (-0.8, 3.664, 23.19), (6.557e-07, 3.664, 23.19), (2.384e-07, -7.583, 16.17), (7.153e-07, -7.835, 17.31), (7.153e-07, -8.251, 18.71), (1.907e-06, -8.824, 20.19), (1.907e-06, -9.542, 21.57), (2.146e-06, -10.39, 22.65), (1.669e-06, -7.5, 15.5), (-0.8, -7.583, 16.17), (-0.8, -7.835, 17.31), (-0.8, -8.251, 18.71), (-0.8, -8.824, 20.19), (-0.8, -9.542, 21.57), (-0.8, -10.39, 22.65), (-0.8, -7.5, 15.5), (2.146e-06, -11.16, 23.19), (-0.8, -11.16, 23.19), (-0.8, 0.0, 0.0), (8.941e-07, 0.0, 0.0), (1.669e-06, -7.5, 0.0), (-0.8, -7.5, 0.0)], [], [(11, 26, 27, 12), (4, 5, 20, 19), (6, 14, 29, 21), (30, 12, 27, 31), (0, 15, 28, 13), (6, 21, 22, 7), (7, 22, 23, 8), (0, 1, 16, 15), (8, 23, 24, 9), (1, 2, 17, 16), (9, 24, 25, 10), (2, 3, 18, 17), (10, 25, 26, 11), (3, 4, 19, 18), (5, 30, 31, 20), (36, 43, 44, 37), (32, 38, 45, 39), (32, 39, 40, 33), (33, 40, 41, 34), (34, 41, 42, 35), (35, 42, 43, 36), (37, 44, 47, 46), (52, 59, 60, 53), (48, 54, 61, 55), (48, 55, 56, 49), (49, 56, 57, 50), (50, 57, 58, 51), (51, 58, 59, 52), (53, 60, 63, 62), (61, 54, 66, 67), (45, 38, 64, 65)])
me_lod_b_ceiling_crossing_mesh_003.use_remesh_preserve_volume = False
me_lod_b_ceiling_crossing_mesh_003.use_remesh_preserve_attributes = False
me_lod_b_ceiling_crossing_mesh_003.use_mirror_vertex_groups = False
me_lod_b_ceiling_crossing_mesh_003.update()
me_cube_002 = bpy.data.meshes.new('Cube.002')
me_cube_002.from_pydata([(-3.75, -0.025, -0.075), (-3.75, -0.025, 0.075), (-3.75, 0.275, -0.075), (-3.75, 0.275, 0.075), (3.75, -0.025, -0.075), (3.75, -0.025, 0.075), (3.75, 0.275, -0.075), (3.75, 0.275, 0.075), (0.0, 0.275, -0.075), (0.0, 0.275, 0.075), (0.0, -0.025, -0.075), (0.0, -0.025, 0.075)], [], [(0, 1, 3, 2), (8, 9, 7, 6), (6, 7, 5, 4), (10, 11, 1, 0), (8, 6, 4, 10), (9, 3, 1, 11), (7, 9, 11, 5), (2, 8, 10, 0), (4, 5, 11, 10), (2, 3, 9, 8)])
_uv = me_cube_002.uv_layers.new(name='UVMap')
_uv.uv.foreach_set('vector', [0.375, 0.0, 0.625, 0.0, 0.625, 0.25, 0.375, 0.25, 0.375, 0.375, 0.625, 0.375, 0.625, 0.5, 0.375, 0.5, 0.375, 0.5, 0.625, 0.5, 0.625, 0.75, 0.375, 0.75, 0.375, 0.875, 0.625, 0.875, 0.625, 1.0, 0.375, 1.0, 0.25, 0.5, 0.375, 0.5, 0.375, 0.75, 0.25, 0.75, 0.75, 0.5, 0.875, 0.5, 0.875, 0.75, 0.75, 0.75, 0.625, 0.5, 0.75, 0.5, 0.75, 0.75, 0.625, 0.75, 0.125, 0.5, 0.25, 0.5, 0.25, 0.75, 0.125, 0.75, 0.375, 0.75, 0.625, 0.75, 0.625, 0.875, 0.375, 0.875, 0.375, 0.25, 0.625, 0.25, 0.625, 0.375, 0.375, 0.375])
me_cube_002.use_remesh_fix_poles = True
me_cube_002.use_remesh_preserve_attributes = False
me_cube_002.use_mirror_vertex_groups = False
me_cube_002.update()
me_cube_003 = bpy.data.meshes.new('Cube.003')
me_cube_003.from_pydata([(-0.35, -0.15, -0.125), (-0.35, 0.35, -0.125), (0.15, -0.15, -0.125), (0.15, 0.35, -0.125), (-0.3151, -0.1151, 0.125), (-0.35, -0.15, 0.09012), (-0.3151, 0.3151, 0.125), (-0.35, 0.35, 0.09012), (0.1151, -0.1151, 0.125), (0.15, -0.15, 0.09012), (0.1151, 0.3151, 0.125), (0.15, 0.35, 0.09012)], [], [(10, 6, 4, 8), (3, 11, 9, 2), (0, 5, 7, 1), (1, 3, 2, 0), (1, 7, 11, 3), (4, 6, 7, 5), (6, 10, 11, 7), (10, 8, 9, 11), (8, 4, 5, 9), (2, 9, 5, 0)])
_uv = me_cube_003.uv_layers.new(name='UVMap')
_uv.uv.foreach_set('vector', [0.6424, 0.5174, 0.8576, 0.5174, 0.8576, 0.7326, 0.6424, 0.7326, 0.375, 0.5, 0.5901, 0.5, 0.5901, 0.75, 0.375, 0.75, 0.375, 0.0, 0.5901, 0.0, 0.5901, 0.25, 0.375, 0.25, 0.125, 0.5, 0.375, 0.5, 0.375, 0.75, 0.125, 0.75, 0.375, 0.25, 0.5901, 0.25, 0.5901, 0.5, 0.375, 0.5, 0.8576, 0.7326, 0.8576, 0.5174, 0.875, 0.5, 0.875, 0.75, 0.8576, 0.5174, 0.6424, 0.5174, 0.625, 0.5, 0.875, 0.5, 0.6424, 0.5174, 0.6424, 0.7326, 0.5901, 0.75, 0.5901, 0.5, 0.6424, 0.7326, 0.8576, 0.7326, 0.875, 0.75, 0.625, 0.75, 0.375, 0.75, 0.5901, 0.75, 0.5901, 1.0, 0.375, 1.0])
me_cube_003.use_remesh_fix_poles = True
me_cube_003.use_remesh_preserve_attributes = False
me_cube_003.use_mirror_vertex_groups = False
me_cube_003.update()
me_lod_b_ceiling_crossing_mesh_006 = bpy.data.meshes.new('LOD_B_Ceiling_Crossing mesh.006')
me_lod_b_ceiling_crossing_mesh_006.from_pydata([(-3.576e-07, -0.1208, 4.042), (-2.384e-07, -0.1838, 4.326), (-2.384e-07, -0.2878, 4.677), (0.0, -0.4309, 5.048), (0.0, -0.6106, 5.392), (0.0, -0.8218, 5.662), (4.768e-07, -1.954, 4.042), (4.768e-07, -1.891, 4.326), (4.768e-07, -1.787, 4.677), (4.768e-07, -1.644, 5.048), (2.384e-07, -1.464, 5.392), (2.384e-07, -1.253, 5.662), (2.384e-08, -1.059, 5.797), (0.0, -0.1, 3.875), (0.0, -1.975, 3.875), (-0.2, -0.1208, 4.042), (-0.2, -0.1838, 4.326), (-0.2, -0.2878, 4.677), (-0.2, -0.4309, 5.048), (-0.2, -0.6106, 5.392), (-0.2, -0.8218, 5.662), (-0.2, -1.954, 4.042), (-0.2, -1.891, 4.326), (-0.2, -1.787, 4.677), (-0.2, -1.644, 5.048), (-0.2, -1.464, 5.392), (-0.2, -1.253, 5.662), (-0.2, -1.059, 5.797), (-0.2, -0.1, 3.875), (-0.2, -1.975, 3.875), (0.0, -1.016, 5.797), (-0.2, -1.016, 5.797), (-0.2, -0.0162, 4.326), (-0.2, 0.08782, 4.677), (-0.2, 0.2309, 5.048), (-0.2, 0.4106, 5.392), (-0.2, 0.6218, 5.662), (4.619e-07, -0.0162, 4.326), (4.619e-07, 0.08782, 4.677), (1.937e-07, 0.2309, 5.048), (1.937e-07, 0.4106, 5.392), (1.639e-07, 0.6218, 5.662), (-0.2, 0.8159, 5.797), (1.639e-07, 0.8159, 5.797), (1.788e-07, -2.059, 4.326), (1.788e-07, -2.163, 4.677), (4.768e-07, -2.306, 5.048), (4.768e-07, -2.486, 5.392), (5.364e-07, -2.697, 5.662), (-0.2, -1.996, 4.042), (-0.2, -2.059, 4.326), (-0.2, -2.163, 4.677), (-0.2, -2.306, 5.048), (-0.2, -2.486, 5.392), (-0.2, -2.697, 5.662), (5.364e-07, -2.891, 5.797), (-0.2, -2.891, 5.797), (-0.2, -0.1, 0.0), (2.235e-07, -0.1, 0.0), (4.172e-07, -1.975, 0.0), (-0.2, -1.975, 0.0), (-2.384e-07, -0.08699, 4.352), (-2.384e-07, -0.1932, 4.71), (0.0, -0.3398, 5.089), (0.0, -0.5266, 5.446), (0.0, -0.753, 5.734), (0.0, -2.027, 4.184), (4.768e-07, -1.988, 4.352), (4.768e-07, -1.882, 4.71), (4.768e-07, -1.735, 5.089), (2.384e-07, -1.548, 5.446), (2.384e-07, -1.322, 5.734), (2.384e-08, -1.089, 5.893), (4.768e-07, -0.07924, 4.042), (0.0, -1.996, 4.042), (-0.2, -0.08699, 4.352), (-0.2, -0.1932, 4.71), (-0.2, -0.3398, 5.089), (-0.2, -0.5266, 5.446), (-0.2, -0.753, 5.734), (-0.2, -2.027, 4.184), (-0.2, -1.988, 4.352), (-0.2, -1.882, 4.71), (-0.2, -1.735, 5.089), (-0.2, -1.548, 5.446), (-0.2, -1.322, 5.734), (-0.2, -1.089, 5.893), (-0.2, -0.07924, 4.042), (0.0, -0.9859, 5.893), (-0.2, -0.9859, 5.893), (-0.2, 0.0193, 4.025), (-0.2, 0.08061, 4.301), (-0.2, 0.1825, 4.645), (-0.2, 0.322, 5.007), (-0.2, 0.4946, 5.337), (-0.2, 0.6907, 5.589), (-0.2, -0.0001922, 3.869), (5.811e-07, 0.0193, 4.025), (4.619e-07, 0.08061, 4.301), (4.619e-07, 0.1825, 4.645), (1.937e-07, 0.322, 5.007), (1.937e-07, 0.4946, 5.337), (1.639e-07, 0.6907, 5.589), (2.235e-07, -0.0001922, 3.869), (-0.2, 0.8733, 5.715), (1.639e-07, 0.8733, 5.715), (5.96e-08, -2.094, 4.025), (1.788e-07, -2.156, 4.301), (1.788e-07, -2.257, 4.645), (4.768e-07, -2.397, 5.007), (4.768e-07, -2.57, 5.337), (5.364e-07, -2.766, 5.589), (4.172e-07, -2.075, 3.869), (-0.2, -2.094, 4.025), (-0.2, -2.156, 4.301), (-0.2, -2.257, 4.645), (-0.2, -2.397, 5.007), (-0.2, -2.57, 5.337), (-0.2, -2.766, 5.589), (-0.2, -2.075, 3.869), (5.364e-07, -2.948, 5.715), (-0.2, -2.948, 5.715), (-0.2, 9.686e-08, 0.0), (2.235e-07, 9.686e-08, 0.0), (4.172e-07, -2.075, 0.0), (-0.2, -2.075, 0.0), (-0.2, -0.04772, 4.184), (5.215e-07, -0.04772, 4.184), (-0.2, 0.04995, 4.163), (5.215e-07, 0.04995, 4.163), (1.192e-07, -2.125, 4.163), (-0.2, -2.125, 4.163), (0.0, -0.9859, 7.672), (2.384e-08, -1.089, 7.672), (-0.2, -0.9859, 7.672), (-0.2, -1.089, 7.672)], [], [(11, 26, 27, 12), (4, 5, 20, 19), (6, 14, 29, 21), (30, 12, 27, 31), (0, 15, 28, 13), (6, 21, 22, 7), (7, 22, 23, 8), (0, 1, 16, 15), (8, 23, 24, 9), (1, 2, 17, 16), (9, 24, 25, 10), (2, 3, 18, 17), (10, 25, 26, 11), (3, 4, 19, 18), (5, 30, 31, 20), (35, 40, 41, 36), (126, 127, 37, 32), (32, 37, 38, 33), (33, 38, 39, 34), (34, 39, 40, 35), (36, 41, 43, 42), (47, 53, 54, 48), (74, 14, 29, 49), (66, 80, 50, 44), (44, 50, 51, 45), (45, 51, 52, 46), (46, 52, 53, 47), (48, 54, 56, 55), (29, 14, 59, 60), (13, 28, 57, 58), (71, 72, 86, 85), (64, 78, 79, 65), (66, 80, 49, 74), (89, 86, 135, 134), (127, 73, 87, 126), (66, 67, 81, 80), (67, 68, 82, 81), (127, 126, 75, 61), (68, 69, 83, 82), (61, 75, 76, 62), (69, 70, 84, 83), (62, 76, 77, 63), (70, 71, 85, 84), (63, 77, 78, 64), (65, 79, 89, 88), (94, 95, 102, 101), (90, 97, 103, 96), (128, 91, 98, 129), (91, 92, 99, 98), (92, 93, 100, 99), (93, 94, 101, 100), (95, 104, 105, 102), (110, 111, 118, 117), (106, 113, 119, 112), (130, 107, 114, 131), (107, 108, 115, 114), (108, 109, 116, 115), (109, 110, 117, 116), (111, 120, 121, 118), (119, 125, 124, 112), (103, 123, 122, 96), (1, 0, 127, 61), (2, 1, 61, 62), (3, 2, 62, 63), (4, 3, 63, 64), (5, 4, 64, 65), (12, 30, 88, 72), (6, 7, 67, 66), (7, 8, 68, 67), (8, 9, 69, 68), (9, 10, 70, 69), (10, 11, 71, 70), (11, 12, 72, 71), (14, 6, 66, 74), (0, 13, 73, 127), (15, 16, 75, 126), (16, 17, 76, 75), (17, 18, 77, 76), (18, 19, 78, 77), (19, 20, 79, 78), (31, 27, 86, 89), (22, 21, 80, 81), (23, 22, 81, 82), (24, 23, 82, 83), (25, 24, 83, 84), (26, 25, 84, 85), (27, 26, 85, 86), (21, 29, 49, 80), (28, 15, 126, 87), (13, 28, 87, 73), (30, 5, 65, 88), (20, 31, 89, 79), (126, 32, 91, 128), (32, 33, 92, 91), (33, 34, 93, 92), (34, 35, 94, 93), (35, 36, 95, 94), (28, 87, 90, 96), (127, 73, 97, 129), (38, 37, 98, 99), (39, 38, 99, 100), (40, 39, 100, 101), (41, 40, 101, 102), (73, 13, 103, 97), (36, 42, 104, 95), (43, 41, 102, 105), (42, 43, 105, 104), (66, 44, 107, 130), (44, 45, 108, 107), (45, 46, 109, 108), (46, 47, 110, 109), (47, 48, 111, 110), (14, 74, 106, 112), (80, 49, 113, 131), (51, 50, 114, 115), (52, 51, 115, 116), (53, 52, 116, 117), (54, 53, 117, 118), (49, 29, 119, 113), (48, 55, 120, 111), (56, 54, 118, 121), (55, 56, 121, 120), (58, 57, 122, 123), (60, 59, 124, 125), (29, 60, 125, 119), (59, 14, 112, 124), (13, 58, 123, 103), (57, 28, 96, 122), (37, 127, 129, 98), (87, 126, 128, 90), (90, 128, 129, 97), (50, 80, 131, 114), (74, 66, 130, 106), (106, 130, 131, 113), (132, 134, 135, 133), (88, 89, 134, 132), (86, 72, 133, 135), (72, 88, 132, 133)])
me_lod_b_ceiling_crossing_mesh_006.use_remesh_preserve_volume = False
me_lod_b_ceiling_crossing_mesh_006.use_remesh_preserve_attributes = False
me_lod_b_ceiling_crossing_mesh_006.use_mirror_vertex_groups = False
me_lod_b_ceiling_crossing_mesh_006.update()
me_lod_b_ceiling_crossing_mesh_007 = bpy.data.meshes.new('LOD_B_Ceiling_Crossing mesh.007')
me_lod_b_ceiling_crossing_mesh_007.from_pydata([(-3.576e-07, -0.1208, 4.042), (-2.384e-07, -0.1838, 4.326), (-2.384e-07, -0.2878, 4.677), (0.0, -0.4309, 5.048), (0.0, -0.6106, 5.392), (0.0, -0.8218, 5.662), (4.768e-07, -1.954, 4.042), (4.768e-07, -1.891, 4.326), (4.768e-07, -1.787, 4.677), (4.768e-07, -1.644, 5.048), (2.384e-07, -1.464, 5.392), (2.384e-07, -1.253, 5.662), (2.384e-08, -1.059, 5.797), (0.0, -0.1, 3.875), (0.0, -1.975, 3.875), (-0.2, -0.1208, 4.042), (-0.2, -0.1838, 4.326), (-0.2, -0.2878, 4.677), (-0.2, -0.4309, 5.048), (-0.2, -0.6106, 5.392), (-0.2, -0.8218, 5.662), (-0.2, -1.954, 4.042), (-0.2, -1.891, 4.326), (-0.2, -1.787, 4.677), (-0.2, -1.644, 5.048), (-0.2, -1.464, 5.392), (-0.2, -1.253, 5.662), (-0.2, -1.059, 5.797), (-0.2, -0.1, 3.875), (-0.2, -1.975, 3.875), (0.0, -1.016, 5.797), (-0.2, -1.016, 5.797), (-0.2, -0.0162, 4.326), (-0.2, 0.08782, 4.677), (-0.2, 0.2309, 5.048), (-0.2, 0.4106, 5.392), (-0.2, 0.6218, 5.662), (4.619e-07, -0.0162, 4.326), (4.619e-07, 0.08782, 4.677), (1.937e-07, 0.2309, 5.048), (1.937e-07, 0.4106, 5.392), (1.639e-07, 0.6218, 5.662), (-0.2, 0.8159, 5.797), (1.639e-07, 0.8159, 5.797), (1.788e-07, -2.059, 4.326), (1.788e-07, -2.163, 4.677), (4.768e-07, -2.306, 5.048), (4.768e-07, -2.486, 5.392), (5.364e-07, -2.697, 5.662), (-0.2, -1.996, 4.042), (-0.2, -2.059, 4.326), (-0.2, -2.163, 4.677), (-0.2, -2.306, 5.048), (-0.2, -2.486, 5.392), (-0.2, -2.697, 5.662), (5.364e-07, -2.891, 5.797), (-0.2, -2.891, 5.797), (-0.2, -0.1, 0.0), (2.235e-07, -0.1, 0.0), (4.172e-07, -1.975, 0.0), (-0.2, -1.975, 0.0), (-2.384e-07, -0.08699, 4.352), (-2.384e-07, -0.1932, 4.71), (0.0, -0.3398, 5.089), (0.0, -0.5266, 5.446), (0.0, -0.753, 5.734), (0.0, -2.027, 4.184), (4.768e-07, -1.988, 4.352), (4.768e-07, -1.882, 4.71), (4.768e-07, -1.735, 5.089), (2.384e-07, -1.548, 5.446), (2.384e-07, -1.322, 5.734), (2.384e-08, -1.089, 5.893), (4.768e-07, -0.07924, 4.042), (0.0, -1.996, 4.042), (-0.2, -0.08699, 4.352), (-0.2, -0.1932, 4.71), (-0.2, -0.3398, 5.089), (-0.2, -0.5266, 5.446), (-0.2, -0.753, 5.734), (-0.2, -2.027, 4.184), (-0.2, -1.988, 4.352), (-0.2, -1.882, 4.71), (-0.2, -1.735, 5.089), (-0.2, -1.548, 5.446), (-0.2, -1.322, 5.734), (-0.2, -1.089, 5.893), (-0.2, -0.07924, 4.042), (0.0, -0.9859, 5.893), (-0.2, -0.9859, 5.893), (-0.2, 0.0193, 4.025), (-0.2, 0.08061, 4.301), (-0.2, 0.1825, 4.645), (-0.2, 0.322, 5.007), (-0.2, 0.4946, 5.337), (-0.2, 0.6907, 5.589), (-0.2, -0.0001922, 3.869), (5.811e-07, 0.0193, 4.025), (4.619e-07, 0.08061, 4.301), (4.619e-07, 0.1825, 4.645), (1.937e-07, 0.322, 5.007), (1.937e-07, 0.4946, 5.337), (1.639e-07, 0.6907, 5.589), (2.235e-07, -0.0001922, 3.869), (-0.2, 0.8733, 5.715), (1.639e-07, 0.8733, 5.715), (5.96e-08, -2.094, 4.025), (1.788e-07, -2.156, 4.301), (1.788e-07, -2.257, 4.645), (4.768e-07, -2.397, 5.007), (4.768e-07, -2.57, 5.337), (5.364e-07, -2.766, 5.589), (4.172e-07, -2.075, 3.869), (-0.2, -2.094, 4.025), (-0.2, -2.156, 4.301), (-0.2, -2.257, 4.645), (-0.2, -2.397, 5.007), (-0.2, -2.57, 5.337), (-0.2, -2.766, 5.589), (-0.2, -2.075, 3.869), (5.364e-07, -2.948, 5.715), (-0.2, -2.948, 5.715), (-0.2, 9.686e-08, 0.0), (2.235e-07, 9.686e-08, 0.0), (4.172e-07, -2.075, 0.0), (-0.2, -2.075, 0.0), (-0.2, -0.04772, 4.184), (5.215e-07, -0.04772, 4.184), (-0.2, 0.04995, 4.163), (5.215e-07, 0.04995, 4.163), (1.192e-07, -2.125, 4.163), (-0.2, -2.125, 4.163), (0.0, -0.9859, 7.672), (2.384e-08, -1.089, 7.672), (-0.2, -0.9859, 7.672), (-0.2, -1.089, 7.672)], [], [(11, 26, 27, 12), (4, 5, 20, 19), (6, 14, 29, 21), (30, 12, 27, 31), (0, 15, 28, 13), (6, 21, 22, 7), (7, 22, 23, 8), (0, 1, 16, 15), (8, 23, 24, 9), (1, 2, 17, 16), (9, 24, 25, 10), (2, 3, 18, 17), (10, 25, 26, 11), (3, 4, 19, 18), (5, 30, 31, 20), (35, 40, 41, 36), (126, 127, 37, 32), (32, 37, 38, 33), (33, 38, 39, 34), (34, 39, 40, 35), (36, 41, 43, 42), (47, 53, 54, 48), (74, 14, 29, 49), (66, 80, 50, 44), (44, 50, 51, 45), (45, 51, 52, 46), (46, 52, 53, 47), (48, 54, 56, 55), (29, 14, 59, 60), (13, 28, 57, 58), (71, 72, 86, 85), (64, 78, 79, 65), (66, 80, 49, 74), (89, 86, 135, 134), (127, 73, 87, 126), (66, 67, 81, 80), (67, 68, 82, 81), (127, 126, 75, 61), (68, 69, 83, 82), (61, 75, 76, 62), (69, 70, 84, 83), (62, 76, 77, 63), (70, 71, 85, 84), (63, 77, 78, 64), (65, 79, 89, 88), (94, 95, 102, 101), (90, 97, 103, 96), (128, 91, 98, 129), (91, 92, 99, 98), (92, 93, 100, 99), (93, 94, 101, 100), (95, 104, 105, 102), (110, 111, 118, 117), (106, 113, 119, 112), (130, 107, 114, 131), (107, 108, 115, 114), (108, 109, 116, 115), (109, 110, 117, 116), (111, 120, 121, 118), (119, 125, 124, 112), (103, 123, 122, 96), (1, 0, 127, 61), (2, 1, 61, 62), (3, 2, 62, 63), (4, 3, 63, 64), (5, 4, 64, 65), (12, 30, 88, 72), (6, 7, 67, 66), (7, 8, 68, 67), (8, 9, 69, 68), (9, 10, 70, 69), (10, 11, 71, 70), (11, 12, 72, 71), (14, 6, 66, 74), (0, 13, 73, 127), (15, 16, 75, 126), (16, 17, 76, 75), (17, 18, 77, 76), (18, 19, 78, 77), (19, 20, 79, 78), (31, 27, 86, 89), (22, 21, 80, 81), (23, 22, 81, 82), (24, 23, 82, 83), (25, 24, 83, 84), (26, 25, 84, 85), (27, 26, 85, 86), (21, 29, 49, 80), (28, 15, 126, 87), (13, 28, 87, 73), (30, 5, 65, 88), (20, 31, 89, 79), (126, 32, 91, 128), (32, 33, 92, 91), (33, 34, 93, 92), (34, 35, 94, 93), (35, 36, 95, 94), (28, 87, 90, 96), (127, 73, 97, 129), (38, 37, 98, 99), (39, 38, 99, 100), (40, 39, 100, 101), (41, 40, 101, 102), (73, 13, 103, 97), (36, 42, 104, 95), (43, 41, 102, 105), (42, 43, 105, 104), (66, 44, 107, 130), (44, 45, 108, 107), (45, 46, 109, 108), (46, 47, 110, 109), (47, 48, 111, 110), (14, 74, 106, 112), (80, 49, 113, 131), (51, 50, 114, 115), (52, 51, 115, 116), (53, 52, 116, 117), (54, 53, 117, 118), (49, 29, 119, 113), (48, 55, 120, 111), (56, 54, 118, 121), (55, 56, 121, 120), (58, 57, 122, 123), (60, 59, 124, 125), (29, 60, 125, 119), (59, 14, 112, 124), (13, 58, 123, 103), (57, 28, 96, 122), (37, 127, 129, 98), (87, 126, 128, 90), (90, 128, 129, 97), (50, 80, 131, 114), (74, 66, 130, 106), (106, 130, 131, 113), (132, 134, 135, 133), (88, 89, 134, 132), (86, 72, 133, 135), (72, 88, 132, 133)])
me_lod_b_ceiling_crossing_mesh_007.use_remesh_preserve_volume = False
me_lod_b_ceiling_crossing_mesh_007.use_remesh_preserve_attributes = False
me_lod_b_ceiling_crossing_mesh_007.use_mirror_vertex_groups = False
me_lod_b_ceiling_crossing_mesh_007.update()
me_lod_b_ceiling_crossing_mesh_005 = bpy.data.meshes.new('LOD_B_Ceiling_Crossing mesh.005')
me_lod_b_ceiling_crossing_mesh_005.from_pydata([(8.0, -0.08662, 0.7116), (8.0, -0.3432, 1.868), (8.0, -0.7646, 3.29), (8.0, -1.346, 4.795), (8.0, -2.082, 6.202), (8.0, -2.969, 7.331), (8.0, -8.0, -3.02e-07), (8.0, -7.913, 0.7116), (8.0, -7.657, 1.868), (8.0, -7.235, 3.29), (8.0, -6.654, 4.795), (8.0, -5.918, 6.202), (8.0, -5.031, 7.331), (8.0, -4.0, 8.0), (-1.431e-06, -0.08663, 0.7116), (-9.537e-07, -0.3432, 1.868), (-9.537e-07, -0.7646, 3.29), (-4.768e-07, -1.346, 4.795), (0.0, -2.082, 6.202), (2.384e-07, -2.969, 7.331), (1.431e-06, -8.0, 3.02e-07), (1.431e-06, -7.913, 0.7116), (1.192e-06, -7.657, 1.868), (1.669e-06, -7.235, 3.29), (1.192e-06, -6.654, 4.795), (9.537e-07, -5.918, 6.202), (9.537e-07, -5.031, 7.331), (7.153e-07, -4.0, 8.0), (4.0, -4.0, 8.0), (-1.907e-06, -1.907e-06, 3.02e-07), (0.08662, -1.907e-06, 0.7116), (0.3432, -1.669e-06, 1.868), (0.7646, -1.669e-06, 3.29), (1.346, -1.192e-06, 4.795), (2.082, -9.537e-07, 6.202), (2.969, -4.768e-07, 7.331), (8.0, 1.907e-06, -3.02e-07), (7.913, 1.907e-06, 0.7116), (7.657, 1.907e-06, 1.868), (7.235, 1.431e-06, 3.29), (6.654, 1.431e-06, 4.795), (5.918, 9.537e-07, 6.202), (5.031, 4.768e-07, 7.331), (4.0, 0.0, 8.0), (0.08663, -8.0, 0.7116), (0.3432, -8.0, 1.868), (0.7646, -8.0, 3.29), (1.346, -8.0, 4.795), (2.082, -8.0, 6.202), (2.969, -8.0, 7.331), (7.913, -8.0, 0.7116), (7.657, -8.0, 1.868), (7.235, -8.0, 3.29), (6.654, -8.0, 4.795), (5.918, -8.0, 6.202), (5.031, -8.0, 7.331), (4.0, -8.0, 8.0), (7.913, -7.913, 0.7116), (7.657, -7.657, 1.868), (0.3432, -7.657, 1.868), (0.08663, -7.913, 0.7116), (7.235, -7.235, 3.29), (6.654, -6.654, 4.795), (1.346, -6.654, 4.795), (0.7646, -7.235, 3.29), (5.031, -5.031, 7.331), (5.918, -5.918, 6.202), (2.082, -5.918, 6.202), (2.969, -5.031, 7.331), (5.031, -2.969, 7.331), (2.969, -2.969, 7.331), (5.918, -2.082, 6.202), (6.654, -1.346, 4.795), (1.346, -1.346, 4.795), (2.082, -2.082, 6.202), (7.235, -0.7646, 3.29), (7.657, -0.3432, 1.868), (0.7646, -0.7646, 3.29), (0.3432, -0.3432, 1.868), (7.913, -0.08662, 0.7116), (0.08662, -0.08663, 0.7116), (8.0, -0.333, 0.6693), (8.0, -0.5852, 1.806), (8.0, -1.001, 3.209), (8.0, -1.574, 4.691), (8.0, -2.292, 6.066), (8.0, -3.137, 7.146), (7.75, -7.75, -3.017e-07), (8.0, -7.667, 0.6693), (8.0, -7.415, 1.806), (8.0, -6.999, 3.209), (8.0, -6.426, 4.691), (8.0, -5.708, 6.066), (8.0, -4.863, 7.146), (8.0, -4.0, 7.75), (-1.431e-06, -0.333, 0.6693), (-9.537e-07, -0.5852, 1.806), (-9.537e-07, -1.001, 3.209), (-4.768e-07, -1.574, 4.691), (0.0, -2.292, 6.066), (2.384e-07, -3.137, 7.146), (0.25, -7.75, 3.017e-07), (1.431e-06, -7.667, 0.6693), (1.192e-06, -7.415, 1.806), (1.669e-06, -6.999, 3.209), (1.192e-06, -6.426, 4.691), (9.537e-07, -5.708, 6.066), (9.537e-07, -4.863, 7.146), (7.153e-07, -4.0, 7.75), (4.0, -4.0, 7.75), (0.25, -0.25, 3.017e-07), (0.333, -1.907e-06, 0.6693), (0.5852, -1.669e-06, 1.806), (1.001, -1.669e-06, 3.209), (1.574, -1.192e-06, 4.691), (2.292, -9.537e-07, 6.066), (3.137, -4.768e-07, 7.146), (7.75, -0.25, -3.017e-07), (7.667, 1.907e-06, 0.6693), (7.415, 1.907e-06, 1.806), (6.999, 1.431e-06, 3.209), (6.426, 1.431e-06, 4.691), (5.708, 9.537e-07, 6.066), (4.863, 4.768e-07, 7.146), (4.0, 0.0, 7.75), (0.333, -8.0, 0.6693), (0.5852, -8.0, 1.806), (1.001, -8.0, 3.209), (1.574, -8.0, 4.691), (2.292, -8.0, 6.066), (3.137, -8.0, 7.146), (7.667, -8.0, 0.6693), (7.415, -8.0, 1.806), (6.999, -8.0, 3.209), (6.426, -8.0, 4.691), (5.708, -8.0, 6.066), (4.863, -8.0, 7.146), (4.0, -8.0, 7.75), (7.742, -7.742, 0.651), (7.491, -7.491, 1.781), (0.5087, -7.491, 1.781), (0.2581, -7.742, 0.651), (7.077, -7.077, 3.179), (6.507, -6.507, 4.656), (1.493, -6.507, 4.656), (0.9231, -7.077, 3.179), (4.944, -4.944, 7.113), (5.791, -5.791, 6.028), (2.209, -5.791, 6.028), (3.056, -4.944, 7.113), (4.944, -3.056, 7.113), (3.056, -3.056, 7.113), (5.791, -2.209, 6.028), (6.507, -1.493, 4.656), (1.493, -1.493, 4.656), (2.209, -2.209, 6.028), (7.077, -0.9231, 3.179), (7.491, -0.5087, 1.781), (0.9231, -0.9231, 3.179), (0.5087, -0.5087, 1.781), (7.742, -0.2581, 0.651), (0.2581, -0.2581, 0.651), (0.25, 0.0, 0.0), (-1.907e-06, -0.25, 3.02e-07), (8.0, -0.25, -3.017e-07), (7.75, 0.0, -2.943e-07), (8.0, -7.75, -2.943e-07), (7.75, -8.0, -3.008e-07), (0.25, -8.0, 3.017e-07), (0.00314, -7.75, 3.022e-07)], [], [(4, 71, 69, 5), (2, 75, 72, 3), (0, 79, 76, 1), (5, 69, 28, 13), (3, 72, 71, 4), (1, 76, 75, 2), (11, 12, 65, 66), (9, 10, 62, 61), (7, 8, 58, 57), (12, 13, 28, 65), (10, 11, 66, 62), (8, 9, 61, 58), (18, 19, 70, 74), (16, 17, 73, 77), (14, 15, 78, 80), (19, 27, 28, 70), (17, 18, 74, 73), (15, 16, 77, 78), (25, 67, 68, 26), (23, 64, 63, 24), (21, 60, 59, 22), (26, 68, 28, 27), (24, 63, 67, 25), (22, 59, 64, 23), (34, 74, 70, 35), (32, 77, 73, 33), (30, 80, 78, 31), (35, 70, 28, 43), (33, 73, 74, 34), (31, 78, 77, 32), (41, 42, 69, 71), (39, 40, 72, 75), (37, 38, 76, 79), (42, 43, 28, 69), (40, 41, 71, 72), (38, 39, 75, 76), (48, 49, 68, 67), (46, 47, 63, 64), (44, 45, 59, 60), (49, 56, 28, 68), (47, 48, 67, 63), (45, 46, 64, 59), (54, 66, 65, 55), (52, 61, 62, 53), (50, 57, 58, 51), (55, 65, 28, 56), (53, 62, 66, 54), (51, 58, 61, 52), (79, 0, 36), (57, 50, 6), (7, 57, 6), (37, 79, 36), (30, 29, 80), (80, 29, 14), (60, 21, 20), (44, 60, 20), (85, 86, 150, 152), (83, 84, 153, 156), (81, 82, 157, 160), (86, 94, 109, 150), (84, 85, 152, 153), (82, 83, 156, 157), (92, 147, 146, 93), (90, 142, 143, 91), (88, 138, 139, 89), (93, 146, 109, 94), (91, 143, 147, 92), (89, 139, 142, 90), (99, 155, 151, 100), (97, 158, 154, 98), (95, 161, 159, 96), (100, 151, 109, 108), (98, 154, 155, 99), (96, 159, 158, 97), (106, 107, 149, 148), (104, 105, 144, 145), (102, 103, 140, 141), (107, 108, 109, 149), (105, 106, 148, 144), (103, 104, 145, 140), (115, 116, 151, 155), (113, 114, 154, 158), (111, 112, 159, 161), (116, 124, 109, 151), (114, 115, 155, 154), (112, 113, 158, 159), (122, 152, 150, 123), (120, 156, 153, 121), (118, 160, 157, 119), (123, 150, 109, 124), (121, 153, 152, 122), (119, 157, 156, 120), (129, 148, 149, 130), (127, 145, 144, 128), (125, 141, 140, 126), (130, 149, 109, 137), (128, 144, 148, 129), (126, 140, 145, 127), (135, 136, 146, 147), (133, 134, 143, 142), (131, 132, 139, 138), (136, 137, 109, 146), (134, 135, 147, 143), (132, 133, 142, 139), (165, 36, 164, 117), (131, 138, 87, 167), (88, 166, 87, 138), (118, 165, 117, 160), (29, 162, 110, 163), (102, 141, 101, 169), (168, 101, 141, 125), (0, 1, 82, 81), (1, 2, 83, 82), (2, 3, 84, 83), (3, 4, 85, 84), (4, 5, 86, 85), (5, 13, 94, 86), (6, 50, 131, 167), (8, 7, 88, 89), (9, 8, 89, 90), (10, 9, 90, 91), (11, 10, 91, 92), (12, 11, 92, 93), (13, 12, 93, 94), (15, 14, 95, 96), (16, 15, 96, 97), (17, 16, 97, 98), (18, 17, 98, 99), (19, 18, 99, 100), (27, 19, 100, 108), (168, 20, 169, 101), (21, 22, 103, 102), (22, 23, 104, 103), (23, 24, 105, 104), (24, 25, 106, 105), (25, 26, 107, 106), (26, 27, 108, 107), (30, 31, 112, 111), (31, 32, 113, 112), (32, 33, 114, 113), (33, 34, 115, 114), (34, 35, 116, 115), (35, 43, 124, 116), (36, 0, 81, 164), (38, 37, 118, 119), (39, 38, 119, 120), (40, 39, 120, 121), (41, 40, 121, 122), (42, 41, 122, 123), (43, 42, 123, 124), (45, 44, 125, 126), (46, 45, 126, 127), (47, 46, 127, 128), (48, 47, 128, 129), (49, 48, 129, 130), (56, 49, 130, 137), (50, 51, 132, 131), (51, 52, 133, 132), (52, 53, 134, 133), (53, 54, 135, 134), (54, 55, 136, 135), (55, 56, 137, 136), (36, 165, 118, 37), (29, 163, 95, 14), (20, 21, 102, 169), (166, 6, 167, 87), (95, 163, 110, 161), (111, 161, 110, 162), (29, 30, 111, 162), (81, 160, 117, 164), (6, 166, 88, 7), (44, 20, 168, 125)])
me_lod_b_ceiling_crossing_mesh_005.use_remesh_preserve_volume = False
me_lod_b_ceiling_crossing_mesh_005.use_remesh_preserve_attributes = False
me_lod_b_ceiling_crossing_mesh_005.use_mirror_vertex_groups = False
me_lod_b_ceiling_crossing_mesh_005.update()

# ---- objects
ob_lod_a_ceiling_crossing = bpy.data.objects.new('LOD_A_Ceiling_Crossing', me_lod_a_ceiling_crossing)
ob_lod_b_ceiling_crossing = bpy.data.objects.new('LOD_B_Ceiling_Crossing', me_lod_b_ceiling_crossing)
ob_decorations_pattern_001 = bpy.data.objects.new('decorations pattern.001', me_lod_b_ceiling_crossing_mesh_003)
ob_lod_b_ceiling_crossing_001 = bpy.data.objects.new('LOD_B_Ceiling_Crossing.001', None)
ob_bar_004 = bpy.data.objects.new('Bar.004', me_cube_002)
ob_bar_005 = bpy.data.objects.new('Bar.005', me_cube_002)
ob_bar_006 = bpy.data.objects.new('Bar.006', me_cube_002)
ob_bar_007 = bpy.data.objects.new('Bar.007', me_cube_002)
ob_corner_000 = bpy.data.objects.new('Corner.000', me_cube_003)
ob_corner_005 = bpy.data.objects.new('Corner.005', me_cube_003)
ob_corner_006 = bpy.data.objects.new('Corner.006', me_cube_003)
ob_corner_007 = bpy.data.objects.new('Corner.007', me_cube_003)
ob_decorations_pattern_003 = bpy.data.objects.new('decorations pattern.003', me_lod_b_ceiling_crossing_mesh_006)
ob_decorations_pattern_004 = bpy.data.objects.new('decorations pattern.004', me_lod_b_ceiling_crossing_mesh_007)
ob_lod_b_ceiling_crossing_mesh_001 = bpy.data.objects.new('LOD_B_Ceiling_Crossing mesh.001', me_lod_b_ceiling_crossing_mesh_005)

# ---- transforms, parenting, visibility, modifiers, constraints
ob_lod_a_ceiling_crossing.location = (0.0, 0.0, 0.0)
ob_lod_a_ceiling_crossing.hide_viewport = True
ob_lod_a_ceiling_crossing.hide_render = True
ob_lod_a_ceiling_crossing.lineart.crease_threshold = 0.0
ob_lod_b_ceiling_crossing.location = (0.0, 0.0, 0.0)
ob_lod_b_ceiling_crossing.lineart.crease_threshold = 0.0
ob_decorations_pattern_001.location = (7.975, -3.062, 0.125)
ob_decorations_pattern_001.scale = (0.25, 0.25, 0.25)
ob_decorations_pattern_001.hide_viewport = True
ob_decorations_pattern_001.hide_render = True
ob_decorations_pattern_001.lineart.crease_threshold = 0.0
_m = ob_decorations_pattern_001.modifiers.new('Solidify', 'SOLIDIFY')
_m.thickness = 0.4
_m.nonmanifold_thickness_mode = 'FIXED'
_m.nonmanifold_merge_threshold = 0.0003
ob_lod_b_ceiling_crossing_001.location = (-10.0, 0.0, 0.0)
ob_lod_b_ceiling_crossing_001.lineart.crease_threshold = 0.0
ob_bar_004.parent = ob_lod_b_ceiling_crossing_001
ob_bar_004.location = (4.0, 0.0, 0.125)
ob_bar_004.rotation_euler = (0.0, -0.0, 3.142)
ob_bar_004.lineart.crease_threshold = 0.0
ob_bar_005.parent = ob_lod_b_ceiling_crossing_001
ob_bar_005.location = (4.0, -8.0, 0.125)
ob_bar_005.rotation_euler = (0.0, 0.0, 6.283)
ob_bar_005.lineart.crease_threshold = 0.0
ob_bar_006.parent = ob_lod_b_ceiling_crossing_001
ob_bar_006.location = (8.0, -4.0, 0.125)
ob_bar_006.rotation_euler = (0.0, -0.0, 7.854)
ob_bar_006.lineart.crease_threshold = 0.0
ob_bar_007.parent = ob_lod_b_ceiling_crossing_001
ob_bar_007.location = (0.0, -4.0, 0.125)
ob_bar_007.rotation_euler = (0.0, -0.0, 11.0)
ob_bar_007.lineart.crease_threshold = 0.0
ob_corner_000.parent = ob_lod_b_ceiling_crossing_001
ob_corner_000.location = (0.25, -0.25, 0.125)
ob_corner_000.lineart.crease_threshold = 0.0
ob_corner_005.parent = ob_lod_b_ceiling_crossing_001
ob_corner_005.location = (0.25, -7.95, 0.125)
ob_corner_005.lineart.crease_threshold = 0.0
ob_corner_006.parent = ob_lod_b_ceiling_crossing_001
ob_corner_006.location = (7.95, -7.95, 0.125)
ob_corner_006.lineart.crease_threshold = 0.0
ob_corner_007.parent = ob_lod_b_ceiling_crossing_001
ob_corner_007.location = (7.95, -0.25, 0.125)
ob_corner_007.lineart.crease_threshold = 0.0
ob_decorations_pattern_003.parent = ob_lod_b_ceiling_crossing_001
ob_decorations_pattern_003.location = (7.975, -2.963, 0.125)
ob_decorations_pattern_003.lineart.crease_threshold = 0.0
ob_decorations_pattern_004.parent = ob_lod_b_ceiling_crossing_001
ob_decorations_pattern_004.location = (0.025, -5.062, 0.125)
ob_decorations_pattern_004.rotation_euler = (0.0, -0.0, 3.142)
ob_decorations_pattern_004.lineart.crease_threshold = 0.0
ob_lod_b_ceiling_crossing_mesh_001.parent = ob_lod_b_ceiling_crossing_001
ob_lod_b_ceiling_crossing_mesh_001.location = (0.0, 0.0, 0.0)
ob_lod_b_ceiling_crossing_mesh_001.lineart.crease_threshold = 0.0

# ---- collection membership
col_collection.objects.link(ob_lod_a_ceiling_crossing)
col_collection.objects.link(ob_lod_b_ceiling_crossing)
col_rest.objects.link(ob_decorations_pattern_001)
col_rest.objects.link(ob_lod_b_ceiling_crossing_001)
col_rest.objects.link(ob_bar_004)
col_rest.objects.link(ob_bar_005)
col_rest.objects.link(ob_bar_006)
col_rest.objects.link(ob_bar_007)
col_rest.objects.link(ob_corner_000)
col_rest.objects.link(ob_corner_005)
col_rest.objects.link(ob_corner_006)
col_rest.objects.link(ob_corner_007)
col_rest.objects.link(ob_decorations_pattern_003)
col_rest.objects.link(ob_decorations_pattern_004)
col_rest.objects.link(ob_lod_b_ceiling_crossing_mesh_001)

# ---- scene / render settings (as saved in the file)
scene.frame_start = 1; scene.frame_end = 250; scene.frame_set(1)
scene.render.engine = 'BLENDER_EEVEE_NEXT'
scene.cycles.use_denoising = False
scene.cycles.samples = 128
scene.cycles.sampling_pattern = 'TABULATED_SOBOL'
scene.cycles.use_adaptive_sampling = False
scene.cycles.use_light_tree = False
scene.view_settings.view_transform = 'Filmic'
bpy.context.view_layer.update()

# ---- added for rendering (the .blend has no active camera and no usable light): camera, sun
cam_auto = bpy.data.cameras.new('AutoCamera')
cam_auto.lens = 50.0
cam_auto.sensor_width = 36.0
cam_auto.clip_end = 1000.0
ob_auto_camera = bpy.data.objects.new('AutoCamera', cam_auto)
scene.collection.objects.link(ob_auto_camera)
ob_auto_camera.location = (17.8482, -22.4211, 16.476)
ob_auto_camera.rotation_euler = (1.09748, -7.21219e-08, 0.694738)
scene.camera = ob_auto_camera
light_auto_sun = bpy.data.lights.new('AutoSun', 'SUN')
light_auto_sun.energy = 3.0
light_auto_sun.angle = 0.0523599
ob_auto_sun = bpy.data.objects.new('AutoSun', light_auto_sun)
scene.collection.objects.link(ob_auto_sun)
ob_auto_sun.rotation_euler = (0.872665, 0.174533, 0.523599)
bpy.context.view_layer.update()
